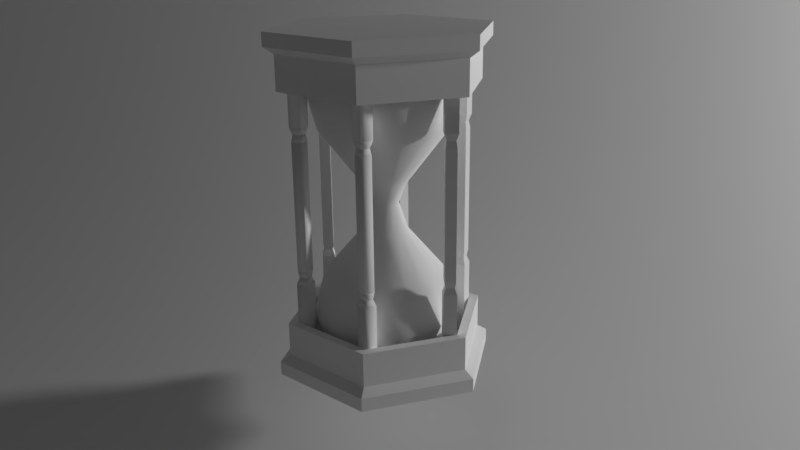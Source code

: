 # Source: hourglass.blend  (saved by Blender 2.79.0; exported with 4.5.12 LTS)
import bpy
from mathutils import Matrix  # noqa: F401  (used for matrix-valued properties, if any)

bpy.ops.wm.read_factory_settings(use_empty=True)
scene = bpy.context.scene
scene.name = 'Scene'

# ---- collections
col_collection_1 = bpy.data.collections.new('Collection 1'); scene.collection.children.link(col_collection_1)

# ---- materials (node trees are filled in below, after node groups)
mat_plc_cs_hourglass_body = bpy.data.materials.new('plc_cs_hourglass_body')
mat_plc_cs_hourglass_body.alpha_threshold = 0.0
mat_plc_cs_hourglass_body.use_transparent_shadow = False
mat_plc_cs_hourglass_body.diffuse_color = (1.0, 1.0, 1.0, 1.0)
mat_plc_cs_hourglass_body.specular_color = (0.7874, 0.7874, 0.7874)
mat_plc_cs_hourglass_body.roughness = 0.5
mat_plc_cs_hourglass_body.specular_intensity = 0.0
mat_plc_cs_hourglass_glass = bpy.data.materials.new('plc_cs_hourglass_glass')
mat_plc_cs_hourglass_glass.alpha_threshold = 0.0
mat_plc_cs_hourglass_glass.use_transparent_shadow = False
mat_plc_cs_hourglass_glass.diffuse_color = (1.0, 1.0, 1.0, 1.0)
mat_plc_cs_hourglass_glass.roughness = 0.5
mat_plc_cs_hourglass_glass.specular_intensity = 0.0
mat_plc_cs_hourglass_post = bpy.data.materials.new('plc_cs_hourglass_post')
mat_plc_cs_hourglass_post.alpha_threshold = 0.0
mat_plc_cs_hourglass_post.use_transparent_shadow = False
mat_plc_cs_hourglass_post.diffuse_color = (1.0, 1.0, 1.0, 1.0)
mat_plc_cs_hourglass_post.roughness = 0.5
mat_plc_cs_hourglass_post.specular_intensity = 0.0
mat_plc_cs_hourglass_sand = bpy.data.materials.new('plc_cs_hourglass_sand')
mat_plc_cs_hourglass_sand.alpha_threshold = 0.0
mat_plc_cs_hourglass_sand.use_transparent_shadow = False
mat_plc_cs_hourglass_sand.diffuse_color = (1.0, 1.0, 1.0, 1.0)
mat_plc_cs_hourglass_sand.roughness = 0.5
mat_plc_cs_hourglass_sand.specular_intensity = 0.0

# ---- material node trees

# ---- world
world_world = bpy.data.worlds.new('World'); scene.world = world_world
world_world.color = (0.05088, 0.05088, 0.05088)
world_world.use_sun_shadow = False
world_world.sun_shadow_jitter_overblur = 0.0
world_world.cycles.sampling_method = 'MANUAL'

# ---- cameras
cam_camera = bpy.data.cameras.new('Camera')
cam_camera.clip_end = 100.0
cam_camera.lens = 35.0
cam_camera.sensor_width = 32.0
cam_camera.sensor_height = 18.0
cam_camera.ortho_scale = 7.314
cam_camera.dof.focus_distance = 0.0
cam_camera.dof.aperture_fstop = 128.0

# ---- lights
light_lamp = bpy.data.lights.new('Lamp', 'POINT')
light_lamp.transmission_factor = 0.0
light_lamp.cutoff_distance = 30.0
light_lamp.energy = 100.0
light_lamp.shadow_buffer_clip_start = 1.001
light_lamp.shadow_soft_size = 0.1
light_lamp.shadow_maximum_resolution = 0.006
light_lamp.use_absolute_resolution = True

# ---- meshes
me_cylinder = bpy.data.meshes.new('Cylinder')
me_cylinder.from_pydata([(-0.7747, 1.0, -1.0), (-0.7747, 1.0, 1.0), (-0.5797, 0.9808, -1.0), (-0.5797, 0.9808, 1.0), (-0.3921, 0.9239, -1.0), (-0.3921, 0.9239, 1.0), (-0.2192, 0.8315, -1.0), (-0.2192, 0.8315, 1.0), (-0.06764, 0.7071, -1.0), (-0.06764, 0.7071, 1.0), (0.05673, 0.5556, -1.0), (0.05673, 0.5556, 1.0), (0.1491, 0.3827, -1.0), (0.1491, 0.3827, 1.0), (0.206, 0.1951, -1.0), (0.206, 0.1951, 1.0), (0.2253, 3.65e-08, -1.0), (0.2253, 3.65e-08, 1.0), (0.206, -0.1951, -1.0), (0.206, -0.1951, 1.0), (0.1491, -0.3827, -1.0), (0.1491, -0.3827, 1.0), (-1.33, 0.8315, -1.0), (-1.33, 0.8315, 1.0), (-1.157, 0.9239, -1.0), (-1.157, 0.9239, 1.0), (-0.9698, 0.9808, -1.0), (-0.9698, 0.9808, 1.0)], [], [(0, 1, 3, 2), (2, 3, 5, 4), (4, 5, 7, 6), (6, 7, 9, 8), (8, 9, 11, 10), (10, 11, 13, 12), (12, 13, 15, 14), (14, 15, 17, 16), (16, 17, 19, 18), (18, 19, 21, 20), (22, 23, 25, 24), (24, 25, 27, 26), (26, 27, 1, 0)])
me_cylinder.polygons.foreach_set('use_smooth', [True] * 13)
me_cylinder.use_remesh_preserve_volume = False
me_cylinder.use_remesh_preserve_attributes = False
me_cylinder.use_mirror_vertex_groups = False
me_cylinder.update()
me_hourglass_sand = bpy.data.meshes.new('hourglass_sand')
me_hourglass_sand.from_pydata([(2.235e-08, 0.08661, 0.1182), (0.03328, 0.09143, 0.085), (2.235e-08, 0.0973, 0.085), (0.02962, 0.08139, 0.1182), (0.06254, 0.07453, 0.085), (0.07501, 0.04331, 0.1182), (0.08426, 0.04865, 0.085), (0.09582, 0.0169, 0.085), (0.0853, -0.01504, 0.1182), (0.09582, -0.0169, 0.085), (-0.05567, 0.06635, 0.1182), (-0.03328, 0.09143, 0.085), (-0.06254, 0.07453, 0.085), (-0.02962, 0.08139, 0.1182), (1.935e-08, -1.303e-08, 0.24), (-0.007257, 0.00419, 0.25), (-0.005386, 0.006419, 0.25), (-0.02245, 0.06169, 0.3391), (1.77e-08, 0.02622, 0.28), (-0.008967, 0.02464, 0.28), (-0.0422, 0.05029, 0.3391), (-0.01685, 0.02008, 0.28), (-0.05685, 0.03282, 0.3391), (-0.0227, 0.01311, 0.28), (-0.06465, 0.0114, 0.3391), (-0.02582, 0.004552, 0.28), (-0.06465, -0.0114, 0.3391), (-0.02582, -0.004552, 0.28), (-0.05685, -0.03282, 0.3391), (-0.0227, -0.01311, 0.28), (-0.0422, -0.05029, 0.3391), (-0.01685, -0.02008, 0.28), (-0.008967, -0.02464, 0.28), (2.608e-08, -0.06565, 0.3391), (2.235e-08, -0.02622, 0.28), (0.008967, -0.02464, 0.28), (0.01685, -0.02008, 0.28), (0.02245, -0.06169, 0.3391), (0.05685, -0.03282, 0.3391), (0.0227, -0.01311, 0.28), (0.06465, -0.0114, 0.3391), (0.02582, -0.004552, 0.28), (0.06465, 0.0114, 0.3391), (0.02582, 0.004552, 0.28), (0.0227, 0.01311, 0.28), (0.0422, 0.05029, 0.3391), (0.01685, 0.02008, 0.28), (0.02245, 0.06169, 0.3391), (0.008967, 0.02464, 0.28), (1.863e-08, 0.06565, 0.3391), (-0.02297, 0.02737, 0.3312), (2.064e-08, -3.28e-08, 0.3137), (-0.01222, 0.03357, 0.3312), (-0.06154, 0.01085, 0.3399), (-0.06154, -0.01085, 0.3399), (0.06154, 0.01085, 0.3399), (0.06154, -0.01085, 0.3399), (-0.02297, -0.02737, 0.3312), (-0.01222, -0.03357, 0.3312), (0.04017, -0.04787, 0.3399), (0.02137, -0.05872, 0.3399), (0.02137, 0.05872, 0.3399), (0.04017, 0.04787, 0.3399), (0.002866, 0.007874, 0.25), (1.863e-08, 0.00838, 0.25), (0.005386, 0.006419, 0.25), (0.007257, 0.00419, 0.25), (0.008252, 0.001455, 0.25), (0.008252, -0.001455, 0.25), (0.007257, -0.00419, 0.25), (0.005386, -0.006419, 0.25), (0.002866, -0.007874, 0.25), (1.956e-08, -0.00838, 0.25), (-0.002866, -0.007874, 0.25), (-0.005386, -0.006419, 0.25), (-0.007257, -0.00419, 0.25), (-0.008252, -0.001455, 0.25), (-0.008252, 0.001455, 0.25), (-0.002866, 0.007874, 0.25), (-0.02866, 0.07874, 0.03), (1.863e-08, 0.0838, 0.03), (-0.05386, 0.06419, 0.03), (-0.08426, 0.04865, 0.085), (-0.07257, 0.0419, 0.03), (-0.09582, 0.0169, 0.085), (-0.08252, 0.01455, 0.03), (-0.09582, -0.0169, 0.085), (-0.08252, -0.01455, 0.03), (-0.08426, -0.04865, 0.085), (-0.07257, -0.0419, 0.03), (-0.06254, -0.07453, 0.085), (-0.05386, -0.06419, 0.03), (-0.03328, -0.09143, 0.085), (-0.02866, -0.07874, 0.03), (2.98e-08, -0.0973, 0.085), (3.353e-08, -0.0838, 0.03), (0.03328, -0.09143, 0.085), (0.02866, -0.07874, 0.03), (0.06254, -0.07453, 0.085), (0.05386, -0.06419, 0.03), (0.08426, -0.04865, 0.085), (0.07257, -0.0419, 0.03), (0.08252, -0.01455, 0.03), (0.08252, 0.01455, 0.03), (0.07257, 0.0419, 0.03), (0.05386, 0.06419, 0.03), (0.02866, 0.07874, 0.03), (0.05567, -0.06635, 0.1182), (0.02962, -0.08139, 0.1182), (3.353e-08, -0.08661, 0.1182), (-0.02962, -0.08139, 0.1182), (-0.05567, -0.06635, 0.1182), (-0.07501, -0.04331, 0.1182), (-0.0853, -0.01504, 0.1182), (-0.0853, 0.01504, 0.1182), (2.328e-08, 0.03573, 0.3312), (-0.03094, 0.01786, 0.3312), (-0.03519, -0.006204, 0.3312), (-0.03094, -0.01786, 0.3312), (-0.05411, 0.03124, 0.3399), (0.03519, 0.006204, 0.3312), (0.03094, 0.01786, 0.3312), (0.05411, -0.03124, 0.3399), (2.608e-08, -0.03573, 0.3312), (0.02297, -0.02737, 0.3312), (0.03094, -0.01786, 0.3312), (2.794e-08, -0.06249, 0.3399), (0.01222, 0.03357, 0.3312), (0.05685, 0.03282, 0.3391), (0.05411, 0.03124, 0.3399), (0.02297, 0.02737, 0.3312), (1.863e-08, 0.06249, 0.3399), (0.01222, -0.03357, 0.3312), (0.0422, -0.05029, 0.3391), (-0.05411, -0.03124, 0.3399), (-0.02137, -0.05872, 0.3399), (-0.02245, -0.06169, 0.3391), (0.03519, -0.006204, 0.3312), (-0.03519, 0.006204, 0.3312), (-0.04017, 0.04787, 0.3399), (-0.04017, -0.04787, 0.3399), (-0.02137, 0.05872, 0.3399), (-0.01392, 0.01709, 0.1382), (-0.01875, 0.01133, 0.1382), (3.068e-08, 0.0006757, 0.1482), (-0.01481, 0.04103, 0.1282), (2.794e-08, 0.04364, 0.1282), (0.01392, -0.01608, 0.1382), (0.01875, -0.01032, 0.1382), (0.01875, 0.01133, 0.1382), (0.01392, 0.01709, 0.1382), (-0.02132, -0.003253, 0.1382), (-0.01875, -0.01032, 0.1382), (-0.007406, 0.02085, 0.1382), (3.166e-08, -0.04297, 0.1282), (0.01481, -0.04036, 0.1282), (0.007406, -0.01984, 0.1382), (2.887e-08, 0.02216, 0.1382), (0.007406, 0.02085, 0.1382), (0.02132, -0.003253, 0.1382), (0.02132, 0.004267, 0.1382), (0.04265, -0.007182, 0.1282), (0.0853, 0.01504, 0.1182), (0.04265, 0.007858, 0.1282), (3.073e-08, -0.02115, 0.1382), (-0.007406, -0.01984, 0.1382), (-0.02132, 0.004267, 0.1382), (-0.01392, -0.01608, 0.1382), (-0.07501, 0.04331, 0.1182), (-0.04265, 0.007858, 0.1282), (-0.0375, 0.02199, 0.1282), (-0.01481, -0.04036, 0.1282), (-0.02784, -0.03284, 0.1282), (-0.0375, -0.02132, 0.1282), (-0.04265, -0.007182, 0.1282), (0.02784, 0.03351, 0.1282), (0.05567, 0.06635, 0.1182), (0.0375, -0.02132, 0.1282), (0.07501, -0.04331, 0.1182), (0.01481, 0.04103, 0.1282), (-0.02784, 0.03351, 0.1282), (0.0375, 0.02199, 0.1282), (0.02784, -0.03284, 0.1282)], [], [(106, 80, 2, 1), (175, 176, 3, 179), (181, 5, 176, 175), (7, 103, 104, 6), (102, 103, 7, 9), (79, 81, 12, 11), (2, 80, 79, 11), (14, 15, 16), (18, 64, 78, 19), (21, 23, 22, 20), (16, 15, 23, 21), (15, 77, 25, 23), (25, 77, 76, 27), (76, 75, 29, 27), (30, 31, 32, 136), (31, 74, 73, 32), (73, 72, 34, 32), (37, 35, 36, 133), (71, 70, 36, 35), (41, 43, 42, 40), (39, 69, 68, 41), (68, 67, 43, 41), (44, 46, 45, 128), (66, 65, 46, 44), (65, 63, 48, 46), (18, 19, 17, 49), (50, 51, 52), (117, 54, 134, 118), (130, 121, 129, 62), (57, 58, 51), (124, 59, 122, 125), (127, 61, 131, 115), (48, 18, 49, 47), (63, 64, 18, 48), (46, 48, 47, 45), (42, 43, 44, 128), (67, 66, 44, 43), (70, 69, 39, 36), (36, 39, 38, 133), (155, 108, 107, 182), (33, 34, 35, 37), (72, 71, 35, 34), (32, 34, 33, 136), (29, 31, 30, 28), (75, 74, 31, 29), (27, 29, 28, 26), (25, 27, 26, 24), (23, 25, 24, 22), (19, 21, 20, 17), (78, 16, 21, 19), (11, 12, 10, 13), (180, 145, 13, 10), (10, 12, 82, 168), (151, 166, 169, 174), (152, 151, 174, 173), (167, 152, 173, 172), (172, 171, 165, 167), (171, 154, 164, 165), (155, 156, 164, 154), (156, 155, 182, 147), (148, 177, 161, 159), (163, 160, 159, 161), (160, 163, 181, 149), (104, 105, 4, 6), (5, 6, 4, 176), (4, 1, 3, 176), (153, 157, 146, 145), (101, 102, 9, 100), (99, 101, 100, 98), (97, 99, 98, 96), (95, 97, 96, 94), (93, 95, 94, 92), (91, 93, 92, 90), (89, 91, 90, 88), (87, 89, 88, 86), (85, 87, 86, 84), (83, 85, 84, 82), (170, 180, 10, 168), (115, 52, 51), (50, 116, 51), (117, 118, 51), (117, 138, 53, 54), (120, 121, 51), (39, 41, 40, 38), (123, 51, 58), (118, 57, 51), (124, 125, 51), (124, 132, 60, 59), (127, 115, 51), (61, 62, 45, 47), (127, 130, 62, 61), (52, 115, 131, 141), (60, 126, 33, 37), (137, 125, 122, 56), (58, 57, 140, 135), (132, 123, 126, 60), (56, 122, 38, 40), (55, 56, 40, 42), (24, 53, 119, 22), (118, 134, 140, 57), (53, 138, 116, 119), (141, 139, 50, 52), (62, 129, 128, 45), (59, 60, 37, 133), (58, 135, 126, 123), (121, 120, 55, 129), (26, 54, 53, 24), (50, 139, 119, 116), (51, 138, 117), (51, 137, 120), (51, 132, 124), (51, 130, 127), (51, 116, 138), (51, 125, 137), (51, 123, 132), (51, 121, 130), (131, 61, 47, 49), (122, 59, 133, 38), (134, 28, 30, 140), (135, 136, 33, 126), (129, 55, 42, 128), (54, 26, 28, 134), (139, 20, 22, 119), (131, 49, 17, 141), (140, 30, 136, 135), (141, 17, 20, 139), (142, 143, 144), (2, 11, 13, 0), (147, 148, 144), (149, 150, 144), (151, 152, 144), (153, 142, 144), (94, 96, 108, 109), (156, 147, 144), (157, 144, 158), (148, 159, 144), (160, 149, 144), (150, 158, 144), (8, 9, 7, 162), (164, 144, 165), (166, 151, 144), (152, 167, 144), (165, 144, 167), (143, 166, 144), (82, 84, 114, 168), (90, 92, 110, 111), (88, 90, 111, 112), (84, 86, 113, 114), (92, 94, 109, 110), (162, 163, 161, 8), (150, 175, 179, 158), (7, 6, 5, 162), (100, 9, 8, 178), (1, 2, 0, 3), (96, 98, 107, 108), (108, 155, 154, 109), (142, 153, 145, 180), (86, 88, 112, 113), (149, 181, 175, 150), (107, 98, 100, 178), (145, 146, 0, 13), (143, 142, 180, 170), (144, 157, 153), (144, 164, 156), (144, 159, 160), (169, 170, 168, 114), (111, 110, 171, 172), (172, 173, 112, 111), (174, 169, 114, 113), (110, 109, 154, 171), (158, 179, 146, 157), (163, 162, 5, 181), (177, 178, 8, 161), (179, 3, 0, 146), (147, 182, 177, 148), (81, 83, 82, 12), (173, 174, 113, 112), (105, 106, 1, 4), (182, 107, 178, 177), (166, 143, 170, 169), (16, 78, 14), (14, 70, 71), (65, 66, 14), (74, 75, 14), (64, 14, 78), (71, 72, 14), (14, 69, 70), (68, 69, 14), (14, 64, 63), (63, 65, 14), (66, 67, 14), (68, 14, 67), (77, 15, 14), (14, 72, 73), (73, 74, 14), (75, 76, 14), (77, 14, 76), (120, 137, 56, 55)])
me_hourglass_sand.polygons.foreach_set('use_smooth', [True] * 198)
me_hourglass_sand.polygons.foreach_set('material_index', [3, 3, 3, 3, 3, 3, 3, 3, 3, 3, 3, 3, 3, 3, 3, 3, 3, 3, 3, 3, 3, 3, 3, 3, 3, 3, 3, 3, 3, 3, 3, 3, 3, 3, 3, 3, 3, 3, 3, 3, 3, 3, 3, 3, 3, 3, 3, 3, 3, 3, 3, 3, 3, 3, 3, 3, 3, 3, 3, 3, 3, 3, 3, 3, 3, 3, 3, 3, 3, 3, 3, 3, 3, 3, 3, 3, 3, 3, 3, 3, 3, 3, 3, 3, 3, 3, 3, 3, 3, 3, 3, 3, 3, 3, 3, 3, 3, 3, 3, 3, 3, 3, 3, 3, 3, 3, 3, 3, 3, 3, 3, 3, 3, 3, 3, 3, 3, 3, 3, 3, 3, 3, 3, 3, 3, 3, 3, 3, 3, 3, 3, 3, 3, 3, 3, 3, 3, 3, 3, 3, 3, 3, 3, 3, 3, 3, 3, 3, 3, 3, 3, 3, 3, 3, 3, 3, 3, 3, 3, 3, 3, 3, 3, 3, 3, 3, 3, 3, 3, 3, 3, 3, 3, 3, 3, 3, 3, 3, 3, 3, 3, 3, 3, 3, 3, 3, 3, 3, 3, 3, 3, 3, 3, 3, 3, 3, 3, 3])
_k = set([(0, 3), (0, 13), (3, 176), (5, 162), (5, 176), (8, 162), (8, 178), (10, 13), (10, 168), (17, 20), (17, 49), (20, 22), (22, 24), (24, 26), (26, 28), (28, 30), (30, 136), (33, 37), (33, 136), (37, 133), (38, 40), (38, 133), (40, 42), (42, 128), (45, 47), (45, 128), (47, 49), (107, 108), (107, 178), (108, 109), (109, 110), (110, 111), (111, 112), (112, 113), (113, 114), (114, 168)])
me_hourglass_sand.attributes.new('sharp_edge', 'BOOLEAN', 'EDGE').data.foreach_set('value', [ (min(e.vertices), max(e.vertices)) in _k for e in me_hourglass_sand.edges])
_uv = me_hourglass_sand.uv_layers.new(name='UVMap')
_uv.uv.foreach_set('vector', [0.5376, 0.4748, 0.5688, 0.4748, 0.5688, 0.5317, 0.5376, 0.5317, 0.7002, 0.5719, 0.7285, 0.5377, 0.7482, 0.5611, 0.7099, 0.5834, 0.6872, 0.5644, 0.702, 0.5225, 0.7285, 0.5377, 0.7002, 0.5719, 0.4458, 0.5317, 0.4455, 0.4748, 0.476, 0.4748, 0.4764, 0.5317, 0.415, 0.4748, 0.4455, 0.4748, 0.4458, 0.5317, 0.4151, 0.5317, 0.04148, 0.4748, 0.07355, 0.4748, 0.07306, 0.5317, 0.04148, 0.5317, 0.008726, 0.5317, 0.008726, 0.4748, 0.04148, 0.4748, 0.04148, 0.5317, 0.8752, 0.128, 0.8798, 0.1398, 0.8772, 0.1407, 0.8683, 0.1744, 0.8716, 0.1407, 0.8744, 0.141, 0.8773, 0.1745, 0.8861, 0.1728, 0.8945, 0.1695, 0.9269, 0.2321, 0.9059, 0.2405, 0.8772, 0.1407, 0.8798, 0.1398, 0.8945, 0.1695, 0.8861, 0.1728, 0.8798, 0.1398, 0.8822, 0.1385, 0.9021, 0.1646, 0.8945, 0.1695, 0.9021, 0.1646, 0.8822, 0.1385, 0.8842, 0.1368, 0.9087, 0.1583, 0.8842, 0.1368, 0.8858, 0.1346, 0.9139, 0.1509, 0.9087, 0.1583, 0.9846, 0.1648, 0.9176, 0.1427, 0.9196, 0.1339, 0.9897, 0.1426, 0.9176, 0.1427, 0.8869, 0.1322, 0.8875, 0.1297, 0.9196, 0.1339, 0.8875, 0.1297, 0.8876, 0.1271, 0.9198, 0.1248, 0.9196, 0.1339, 0.9865, 0.09733, 0.9183, 0.1159, 0.915, 0.1075, 0.9784, 0.07601, 0.8871, 0.1245, 0.8861, 0.1221, 0.915, 0.1075, 0.9183, 0.1159, 0.904, 0.0932, 0.8966, 0.08792, 0.9323, 0.02664, 0.9508, 0.03998, 0.9102, 0.09978, 0.8847, 0.1199, 0.8828, 0.1181, 0.904, 0.0932, 0.8828, 0.1181, 0.8805, 0.1166, 0.8966, 0.08792, 0.904, 0.0932, 0.8883, 0.08416, 0.8795, 0.08205, 0.8894, 0.0118, 0.9116, 0.01715, 0.878, 0.1157, 0.8753, 0.1152, 0.8795, 0.08205, 0.8883, 0.08416, 0.8753, 0.1152, 0.8725, 0.1154, 0.8704, 0.08166, 0.8795, 0.08205, 0.8683, 0.1744, 0.8773, 0.1745, 0.8837, 0.2447, 0.8611, 0.2445, 0.6669, 0.4159, 0.6361, 0.3981, 0.6711, 0.4043, 0.6361, 0.4337, 0.6362, 0.462, 0.6143, 0.4582, 0.624, 0.4316, 0.659, 0.3709, 0.6483, 0.3647, 0.658, 0.3381, 0.6772, 0.3492, 0.6133, 0.4254, 0.6053, 0.4159, 0.6361, 0.3981, 0.6053, 0.3803, 0.5808, 0.3662, 0.5951, 0.3492, 0.6133, 0.3709, 0.6669, 0.3803, 0.6914, 0.3662, 0.699, 0.387, 0.6711, 0.3919, 0.8704, 0.08166, 0.8614, 0.08301, 0.8442, 0.01419, 0.8667, 0.01081, 0.8725, 0.1154, 0.8697, 0.116, 0.8614, 0.08301, 0.8704, 0.08166, 0.8795, 0.08205, 0.8704, 0.08166, 0.8667, 0.01081, 0.8894, 0.0118, 0.9323, 0.02664, 0.8966, 0.08792, 0.8883, 0.08416, 0.9116, 0.01715, 0.8805, 0.1166, 0.878, 0.1157, 0.8883, 0.08416, 0.8966, 0.08792, 0.8861, 0.1221, 0.8847, 0.1199, 0.9102, 0.09978, 0.915, 0.1075, 0.915, 0.1075, 0.9102, 0.09978, 0.9664, 0.05664, 0.9784, 0.07601, 0.63, 0.5975, 0.586, 0.5899, 0.5963, 0.5614, 0.6351, 0.5834, 0.9903, 0.1198, 0.9198, 0.1248, 0.9183, 0.1159, 0.9865, 0.09733, 0.8876, 0.1271, 0.8871, 0.1245, 0.9183, 0.1159, 0.9198, 0.1248, 0.9196, 0.1339, 0.9198, 0.1248, 0.9903, 0.1198, 0.9897, 0.1426, 0.9139, 0.1509, 0.9176, 0.1427, 0.9846, 0.1648, 0.9754, 0.1856, 0.8858, 0.1346, 0.8869, 0.1322, 0.9176, 0.1427, 0.9139, 0.1509, 0.9087, 0.1583, 0.9139, 0.1509, 0.9754, 0.1856, 0.9623, 0.2042, 0.9021, 0.1646, 0.9087, 0.1583, 0.9623, 0.2042, 0.946, 0.2199, 0.8945, 0.1695, 0.9021, 0.1646, 0.946, 0.2199, 0.9269, 0.2321, 0.8773, 0.1745, 0.8861, 0.1728, 0.9059, 0.2405, 0.8837, 0.2447, 0.8744, 0.141, 0.8772, 0.1407, 0.8861, 0.1728, 0.8773, 0.1745, 0.04148, 0.5317, 0.07306, 0.5317, 0.0738, 0.567, 0.04148, 0.567, 0.7098, 0.6267, 0.715, 0.6126, 0.7586, 0.6206, 0.748, 0.6493, 0.0738, 0.567, 0.07306, 0.5317, 0.1046, 0.5317, 0.1049, 0.567, 0.6726, 0.6252, 0.6796, 0.624, 0.6871, 0.6456, 0.6723, 0.6481, 0.6657, 0.624, 0.6726, 0.6252, 0.6723, 0.6481, 0.6576, 0.6455, 0.6596, 0.6205, 0.6657, 0.624, 0.6576, 0.6455, 0.6446, 0.6379, 0.6446, 0.6379, 0.6351, 0.6265, 0.655, 0.6151, 0.6596, 0.6205, 0.6351, 0.6265, 0.63, 0.6124, 0.6526, 0.6085, 0.655, 0.6151, 0.63, 0.5975, 0.6526, 0.6014, 0.6526, 0.6085, 0.63, 0.6124, 0.6526, 0.6014, 0.63, 0.5975, 0.6351, 0.5834, 0.6551, 0.5948, 0.6596, 0.5894, 0.6447, 0.572, 0.6577, 0.5645, 0.6657, 0.5859, 0.6724, 0.5618, 0.6727, 0.5847, 0.6657, 0.5859, 0.6577, 0.5645, 0.6727, 0.5847, 0.6724, 0.5618, 0.6872, 0.5644, 0.6796, 0.5859, 0.476, 0.4748, 0.5067, 0.4748, 0.5067, 0.5317, 0.4764, 0.5317, 0.4766, 0.567, 0.4764, 0.5317, 0.5067, 0.5317, 0.5067, 0.567, 0.5067, 0.5317, 0.5376, 0.5317, 0.5376, 0.567, 0.5067, 0.567, 0.6926, 0.6085, 0.6925, 0.6015, 0.715, 0.5976, 0.715, 0.6126, 0.3846, 0.4748, 0.415, 0.4748, 0.4151, 0.5317, 0.3842, 0.5317, 0.3535, 0.4748, 0.3846, 0.4748, 0.3842, 0.5317, 0.3532, 0.5317, 0.3224, 0.4748, 0.3535, 0.4748, 0.3532, 0.5317, 0.3221, 0.5317, 0.291, 0.4748, 0.3224, 0.4748, 0.3221, 0.5317, 0.2911, 0.5317, 0.2599, 0.4748, 0.291, 0.4748, 0.2911, 0.5317, 0.2602, 0.5317, 0.2294, 0.4748, 0.2599, 0.4748, 0.2602, 0.5317, 0.2294, 0.5317, 0.198, 0.4748, 0.2294, 0.4748, 0.2294, 0.5317, 0.1983, 0.5317, 0.1676, 0.4748, 0.198, 0.4748, 0.1983, 0.5317, 0.167, 0.5317, 0.1359, 0.4748, 0.1676, 0.4748, 0.167, 0.5317, 0.1361, 0.5317, 0.1053, 0.4748, 0.1359, 0.4748, 0.1361, 0.5317, 0.1046, 0.5317, 0.7001, 0.6382, 0.7098, 0.6267, 0.748, 0.6493, 0.7282, 0.6726, 0.6711, 0.3919, 0.6711, 0.4043, 0.6361, 0.3981, 0.6669, 0.4159, 0.659, 0.4254, 0.6361, 0.3981, 0.6361, 0.4337, 0.624, 0.4316, 0.6361, 0.3981, 0.6361, 0.4337, 0.6483, 0.4315, 0.658, 0.4581, 0.6362, 0.462, 0.6361, 0.3626, 0.6483, 0.3647, 0.6361, 0.3981, 0.9102, 0.09978, 0.904, 0.0932, 0.9508, 0.03998, 0.9664, 0.05664, 0.6011, 0.4043, 0.6361, 0.3981, 0.6053, 0.4159, 0.624, 0.4316, 0.6133, 0.4254, 0.6361, 0.3981, 0.6053, 0.3803, 0.6133, 0.3709, 0.6361, 0.3981, 0.6053, 0.3803, 0.6011, 0.392, 0.5732, 0.387, 0.5808, 0.3662, 0.6669, 0.3803, 0.6711, 0.3919, 0.6361, 0.3981, 0.6914, 0.3662, 0.6772, 0.3492, 0.6793, 0.3467, 0.6943, 0.3645, 0.6669, 0.3803, 0.659, 0.3709, 0.6772, 0.3492, 0.6914, 0.3662, 0.6711, 0.4043, 0.6711, 0.3919, 0.699, 0.387, 0.699, 0.4092, 0.5732, 0.387, 0.5732, 0.4092, 0.5699, 0.4098, 0.5699, 0.3864, 0.6239, 0.3647, 0.6133, 0.3709, 0.5951, 0.3492, 0.6143, 0.3381, 0.6053, 0.4159, 0.6133, 0.4254, 0.5951, 0.4471, 0.5808, 0.4301, 0.6011, 0.392, 0.6011, 0.4043, 0.5732, 0.4092, 0.5732, 0.387, 0.6143, 0.3381, 0.5951, 0.3492, 0.5929, 0.3466, 0.6132, 0.3349, 0.6362, 0.3342, 0.6143, 0.3381, 0.6132, 0.3349, 0.6362, 0.3309, 0.6592, 0.4613, 0.658, 0.4581, 0.6772, 0.447, 0.6794, 0.4496, 0.624, 0.4316, 0.6143, 0.4582, 0.5951, 0.4471, 0.6133, 0.4254, 0.658, 0.4581, 0.6483, 0.4315, 0.659, 0.4254, 0.6772, 0.447, 0.699, 0.4092, 0.6914, 0.43, 0.6669, 0.4159, 0.6711, 0.4043, 0.6772, 0.3492, 0.658, 0.3381, 0.6592, 0.335, 0.6793, 0.3467, 0.5808, 0.3662, 0.5732, 0.387, 0.5699, 0.3864, 0.5779, 0.3645, 0.6053, 0.4159, 0.5808, 0.4301, 0.5732, 0.4092, 0.6011, 0.4043, 0.6483, 0.3647, 0.6361, 0.3626, 0.6362, 0.3342, 0.658, 0.3381, 0.6362, 0.4653, 0.6362, 0.462, 0.658, 0.4581, 0.6592, 0.4613, 0.6669, 0.4159, 0.6914, 0.43, 0.6772, 0.447, 0.659, 0.4254, 0.6361, 0.3981, 0.6483, 0.4315, 0.6361, 0.4337, 0.6361, 0.3981, 0.6239, 0.3647, 0.6361, 0.3626, 0.6361, 0.3981, 0.6011, 0.392, 0.6053, 0.3803, 0.6361, 0.3981, 0.659, 0.3709, 0.6669, 0.3803, 0.6361, 0.3981, 0.659, 0.4254, 0.6483, 0.4315, 0.6361, 0.3981, 0.6133, 0.3709, 0.6239, 0.3647, 0.6361, 0.3981, 0.6011, 0.4043, 0.6011, 0.392, 0.6361, 0.3981, 0.6483, 0.3647, 0.659, 0.3709, 0.699, 0.387, 0.6914, 0.3662, 0.6943, 0.3645, 0.7023, 0.3865, 0.5951, 0.3492, 0.5808, 0.3662, 0.5779, 0.3645, 0.5929, 0.3466, 0.6143, 0.4582, 0.6132, 0.4613, 0.5929, 0.4497, 0.5951, 0.4471, 0.5808, 0.4301, 0.5779, 0.4318, 0.5699, 0.4098, 0.5732, 0.4092, 0.658, 0.3381, 0.6362, 0.3342, 0.6362, 0.3309, 0.6592, 0.335, 0.6362, 0.462, 0.6362, 0.4653, 0.6132, 0.4613, 0.6143, 0.4582, 0.6914, 0.43, 0.6943, 0.4317, 0.6794, 0.4496, 0.6772, 0.447, 0.699, 0.387, 0.7023, 0.3865, 0.7023, 0.4098, 0.699, 0.4092, 0.5951, 0.4471, 0.5929, 0.4497, 0.5779, 0.4318, 0.5808, 0.4301, 0.699, 0.4092, 0.7023, 0.4098, 0.6943, 0.4317, 0.6914, 0.43, 0.6902, 0.6151, 0.6857, 0.6205, 0.6728, 0.6049, 0.008726, 0.5317, 0.04148, 0.5317, 0.04148, 0.567, 0.008726, 0.567, 0.6551, 0.5948, 0.6596, 0.5894, 0.6728, 0.6049, 0.6796, 0.5859, 0.6857, 0.5895, 0.6728, 0.6049, 0.6726, 0.6252, 0.6657, 0.624, 0.6728, 0.6049, 0.6926, 0.6085, 0.6902, 0.6151, 0.6728, 0.6049, 0.2911, 0.5317, 0.3221, 0.5317, 0.3219, 0.567, 0.2911, 0.567, 0.6526, 0.6014, 0.6551, 0.5948, 0.6728, 0.6049, 0.6925, 0.6015, 0.6728, 0.6049, 0.6902, 0.5949, 0.6596, 0.5894, 0.6657, 0.5859, 0.6728, 0.6049, 0.6727, 0.5847, 0.6796, 0.5859, 0.6728, 0.6049, 0.6857, 0.5895, 0.6902, 0.5949, 0.6728, 0.6049, 0.4155, 0.567, 0.4151, 0.5317, 0.4458, 0.5317, 0.446, 0.567, 0.6526, 0.6085, 0.6728, 0.6049, 0.655, 0.6151, 0.6796, 0.624, 0.6726, 0.6252, 0.6728, 0.6049, 0.6657, 0.624, 0.6596, 0.6205, 0.6728, 0.6049, 0.655, 0.6151, 0.6728, 0.6049, 0.6596, 0.6205, 0.6857, 0.6205, 0.6796, 0.624, 0.6728, 0.6049, 0.1046, 0.5317, 0.1361, 0.5317, 0.1364, 0.567, 0.1049, 0.567, 0.2294, 0.5317, 0.2602, 0.5317, 0.2603, 0.567, 0.2294, 0.567, 0.1983, 0.5317, 0.2294, 0.5317, 0.2294, 0.567, 0.1985, 0.567, 0.1361, 0.5317, 0.167, 0.5317, 0.1667, 0.567, 0.1364, 0.567, 0.2602, 0.5317, 0.2911, 0.5317, 0.2911, 0.567, 0.2603, 0.567, 0.6719, 0.5173, 0.6724, 0.5618, 0.6577, 0.5645, 0.642, 0.5227, 0.6857, 0.5895, 0.7002, 0.5719, 0.7099, 0.5834, 0.6902, 0.5949, 0.4458, 0.5317, 0.4764, 0.5317, 0.4766, 0.567, 0.446, 0.567, 0.3842, 0.5317, 0.4151, 0.5317, 0.4155, 0.567, 0.3844, 0.567, 0.5376, 0.5317, 0.5688, 0.5317, 0.5688, 0.567, 0.5376, 0.567, 0.3221, 0.5317, 0.3532, 0.5317, 0.3534, 0.567, 0.3219, 0.567, 0.586, 0.5899, 0.63, 0.5975, 0.63, 0.6124, 0.586, 0.6201, 0.6902, 0.6151, 0.6926, 0.6085, 0.715, 0.6126, 0.7098, 0.6267, 0.167, 0.5317, 0.1983, 0.5317, 0.1985, 0.567, 0.1667, 0.567, 0.6796, 0.5859, 0.6872, 0.5644, 0.7002, 0.5719, 0.6857, 0.5895, 0.3534, 0.567, 0.3532, 0.5317, 0.3842, 0.5317, 0.3844, 0.567, 0.715, 0.6126, 0.715, 0.5976, 0.7587, 0.5899, 0.7586, 0.6206, 0.6857, 0.6205, 0.6902, 0.6151, 0.7098, 0.6267, 0.7001, 0.6382, 0.6728, 0.6049, 0.6925, 0.6015, 0.6926, 0.6085, 0.6728, 0.6049, 0.6526, 0.6085, 0.6526, 0.6014, 0.6728, 0.6049, 0.6657, 0.5859, 0.6727, 0.5847, 0.6871, 0.6456, 0.7001, 0.6382, 0.7282, 0.6726, 0.7017, 0.6876, 0.6156, 0.6719, 0.5962, 0.6486, 0.6351, 0.6265, 0.6446, 0.6379, 0.6446, 0.6379, 0.6576, 0.6455, 0.6418, 0.6872, 0.6156, 0.6719, 0.6723, 0.6481, 0.6871, 0.6456, 0.7017, 0.6876, 0.6717, 0.6927, 0.5962, 0.6486, 0.586, 0.6201, 0.63, 0.6124, 0.6351, 0.6265, 0.6902, 0.5949, 0.7099, 0.5834, 0.715, 0.5976, 0.6925, 0.6015, 0.6724, 0.5618, 0.6719, 0.5173, 0.702, 0.5225, 0.6872, 0.5644, 0.6447, 0.572, 0.6157, 0.5381, 0.642, 0.5227, 0.6577, 0.5645, 0.7099, 0.5834, 0.7482, 0.5611, 0.7587, 0.5899, 0.715, 0.5976, 0.6551, 0.5948, 0.6351, 0.5834, 0.6447, 0.572, 0.6596, 0.5894, 0.07355, 0.4748, 0.1053, 0.4748, 0.1046, 0.5317, 0.07306, 0.5317, 0.6576, 0.6455, 0.6723, 0.6481, 0.6717, 0.6927, 0.6418, 0.6872, 0.5067, 0.4748, 0.5376, 0.4748, 0.5376, 0.5317, 0.5067, 0.5317, 0.6351, 0.5834, 0.5963, 0.5614, 0.6157, 0.5381, 0.6447, 0.572, 0.6796, 0.624, 0.6857, 0.6205, 0.7001, 0.6382, 0.6871, 0.6456, 0.8772, 0.1407, 0.8744, 0.141, 0.8752, 0.128, 0.8752, 0.128, 0.8861, 0.1221, 0.8871, 0.1245, 0.8753, 0.1152, 0.878, 0.1157, 0.8752, 0.128, 0.8869, 0.1322, 0.8858, 0.1346, 0.8752, 0.128, 0.8716, 0.1407, 0.8752, 0.128, 0.8744, 0.141, 0.8871, 0.1245, 0.8876, 0.1271, 0.8752, 0.128, 0.8752, 0.128, 0.8847, 0.1199, 0.8861, 0.1221, 0.8828, 0.1181, 0.8847, 0.1199, 0.8752, 0.128, 0.8752, 0.128, 0.8697, 0.116, 0.8725, 0.1154, 0.8725, 0.1154, 0.8753, 0.1152, 0.8752, 0.128, 0.878, 0.1157, 0.8805, 0.1166, 0.8752, 0.128, 0.8828, 0.1181, 0.8752, 0.128, 0.8805, 0.1166, 0.8822, 0.1385, 0.8798, 0.1398, 0.8752, 0.128, 0.8752, 0.128, 0.8876, 0.1271, 0.8875, 0.1297, 0.8875, 0.1297, 0.8869, 0.1322, 0.8752, 0.128, 0.8858, 0.1346, 0.8842, 0.1368, 0.8752, 0.128, 0.8822, 0.1385, 0.8752, 0.128, 0.8842, 0.1368, 0.6361, 0.3626, 0.6239, 0.3647, 0.6143, 0.3381, 0.6362, 0.3342])
me_hourglass_sand.materials.append(mat_plc_cs_hourglass_body)
me_hourglass_sand.materials.append(mat_plc_cs_hourglass_glass)
me_hourglass_sand.materials.append(mat_plc_cs_hourglass_post)
me_hourglass_sand.materials.append(mat_plc_cs_hourglass_sand)
me_hourglass_sand.use_remesh_preserve_volume = False
me_hourglass_sand.use_remesh_preserve_attributes = False
me_hourglass_sand.use_mirror_vertex_groups = False
me_hourglass_sand.update()
me_hourglass_posts = bpy.data.meshes.new('hourglass_posts')
me_hourglass_posts.from_pydata([(-0.1346, 7.397e-09, 0.47), (-0.121, 0.01358, 0.37), (-0.1346, 7.397e-09, 0.37), (-0.121, 0.01358, 0.47), (-0.1074, 2.498e-07, 0.37), (-0.1074, 2.498e-07, 0.47), (-0.121, -0.01358, 0.37), (-0.121, -0.01358, 0.47), (-0.121, -0.009051, 0.15), (-0.1346, 7.402e-09, 0.14), (-0.121, -0.01358, 0.14), (-0.1119, 2.289e-07, 0.15), (-0.1074, 2.498e-07, 0.14), (-0.121, 0.009051, 0.15), (-0.121, 0.01358, 0.14), (-0.121, 0.01358, 0.03), (-0.1346, 7.402e-09, 0.03), (-0.1074, 2.498e-07, 0.03), (-0.121, -0.01358, 0.03), (-0.121, -0.01131, 0.16), (-0.1301, 6.735e-08, 0.15), (-0.1097, 2.393e-07, 0.16), (-0.1323, 3.738e-08, 0.16), (-0.121, -0.01131, 0.35), (-0.1097, 2.393e-07, 0.35), (-0.121, 0.01131, 0.35), (-0.121, 0.01131, 0.16), (-0.1323, 3.738e-08, 0.35), (-0.121, -0.009051, 0.36), (-0.1119, 2.289e-07, 0.36), (-0.121, 0.009051, 0.36), (-0.1301, 6.736e-08, 0.36), (-0.06729, -0.1165, 0.47), (-0.06729, -0.1165, 0.37), (-0.05371, -0.09303, 0.37), (-0.05371, -0.09303, 0.47), (-0.04874, -0.1116, 0.37), (-0.04874, -0.1116, 0.47), (-0.05266, -0.1093, 0.15), (-0.06729, -0.1165, 0.14), (-0.04874, -0.1116, 0.14), (-0.05597, -0.09695, 0.15), (-0.05371, -0.09303, 0.14), (-0.06729, -0.1165, 0.03), (-0.05371, -0.09303, 0.03), (-0.04874, -0.1116, 0.03), (-0.0507, -0.1104, 0.16), (-0.06503, -0.1126, 0.15), (-0.05484, -0.09499, 0.16), (-0.06616, -0.1146, 0.16), (-0.0507, -0.1104, 0.35), (-0.05484, -0.09499, 0.35), (-0.06616, -0.1146, 0.35), (-0.05266, -0.1093, 0.36), (-0.05597, -0.09695, 0.36), (-0.06503, -0.1126, 0.36), (-0.07226, -0.098, 0.37), (-0.07226, -0.098, 0.47), (-0.06834, -0.1003, 0.15), (-0.07226, -0.098, 0.14), (-0.07226, -0.098, 0.03), (-0.0703, -0.09913, 0.35), (-0.0703, -0.09913, 0.16), (-0.06834, -0.1003, 0.36), (0.06729, -0.1165, 0.47), (0.06729, -0.1165, 0.37), (0.05371, -0.09303, 0.37), (0.05371, -0.09303, 0.47), (0.07226, -0.098, 0.37), (0.07226, -0.098, 0.47), (0.06834, -0.1003, 0.15), (0.06729, -0.1165, 0.14), (0.07226, -0.098, 0.14), (0.05597, -0.09695, 0.15), (0.05371, -0.09303, 0.14), (0.06729, -0.1165, 0.03), (0.05371, -0.09303, 0.03), (0.07226, -0.098, 0.03), (0.0703, -0.09913, 0.16), (0.06503, -0.1126, 0.15), (0.05484, -0.09499, 0.16), (0.06616, -0.1146, 0.16), (0.0703, -0.09913, 0.35), (0.05484, -0.09499, 0.35), (0.06616, -0.1146, 0.35), (0.06834, -0.1003, 0.36), (0.05597, -0.09695, 0.36), (0.06503, -0.1126, 0.36), (0.04874, -0.1116, 0.37), (0.04874, -0.1116, 0.47), (0.05266, -0.1093, 0.15), (0.04874, -0.1116, 0.14), (0.04874, -0.1116, 0.03), (0.0507, -0.1104, 0.35), (0.0507, -0.1104, 0.16), (0.05266, -0.1093, 0.36), (0.1346, 3.645e-08, 0.47), (0.121, -0.01358, 0.37), (0.1346, 3.645e-08, 0.37), (0.121, -0.01358, 0.47), (0.1074, -2.148e-07, 0.37), (0.1074, -2.148e-07, 0.47), (0.121, 0.01358, 0.37), (0.121, 0.01358, 0.47), (0.121, 0.009051, 0.15), (0.1346, 3.645e-08, 0.14), (0.121, 0.01358, 0.14), (0.1119, -1.925e-07, 0.15), (0.1074, -2.148e-07, 0.14), (0.121, -0.009051, 0.15), (0.121, -0.01358, 0.14), (0.121, -0.01358, 0.03), (0.1346, 3.645e-08, 0.03), (0.1074, -2.148e-07, 0.03), (0.121, 0.01358, 0.03), (0.121, 0.01131, 0.16), (0.1301, -2.498e-08, 0.15), (0.1097, -2.036e-07, 0.16), (0.1323, 5.736e-09, 0.16), (0.121, 0.01131, 0.35), (0.1097, -2.036e-07, 0.35), (0.121, -0.01131, 0.35), (0.121, -0.01131, 0.16), (0.1323, 5.736e-09, 0.35), (0.121, 0.009051, 0.36), (0.1119, -1.925e-07, 0.36), (0.121, -0.009051, 0.36), (0.1301, -2.499e-08, 0.36), (0.06729, 0.1165, 0.47), (0.06729, 0.1165, 0.37), (0.05371, 0.09303, 0.37), (0.05371, 0.09303, 0.47), (0.04874, 0.1116, 0.37), (0.04874, 0.1116, 0.47), (0.05266, 0.1093, 0.15), (0.06729, 0.1165, 0.14), (0.04874, 0.1116, 0.14), (0.05597, 0.09695, 0.15), (0.05371, 0.09303, 0.14), (0.06729, 0.1165, 0.03), (0.05371, 0.09303, 0.03), (0.04874, 0.1116, 0.03), (0.0507, 0.1104, 0.16), (0.06503, 0.1126, 0.15), (0.05484, 0.09499, 0.16), (0.06616, 0.1146, 0.16), (0.0507, 0.1104, 0.35), (0.05484, 0.09499, 0.35), (0.06616, 0.1146, 0.35), (0.05266, 0.1093, 0.36), (0.05597, 0.09695, 0.36), (0.06503, 0.1126, 0.36), (0.07226, 0.098, 0.37), (0.07226, 0.098, 0.47), (0.06834, 0.1003, 0.15), (0.07226, 0.098, 0.14), (0.07226, 0.098, 0.03), (0.0703, 0.09913, 0.35), (0.0703, 0.09913, 0.16), (0.06834, 0.1003, 0.36), (-0.06729, 0.1165, 0.47), (-0.06729, 0.1165, 0.37), (-0.05371, 0.09303, 0.37), (-0.05371, 0.09303, 0.47), (-0.07226, 0.098, 0.37), (-0.07226, 0.098, 0.47), (-0.06834, 0.1003, 0.15), (-0.06729, 0.1165, 0.14), (-0.07226, 0.098, 0.14), (-0.05597, 0.09695, 0.15), (-0.05371, 0.09303, 0.14), (-0.06729, 0.1165, 0.03), (-0.05371, 0.09303, 0.03), (-0.07226, 0.098, 0.03), (-0.0703, 0.09913, 0.16), (-0.06503, 0.1126, 0.15), (-0.05484, 0.09499, 0.16), (-0.06616, 0.1146, 0.16), (-0.0703, 0.09913, 0.35), (-0.05484, 0.09499, 0.35), (-0.06616, 0.1146, 0.35), (-0.06834, 0.1003, 0.36), (-0.05597, 0.09695, 0.36), (-0.06503, 0.1126, 0.36), (-0.04874, 0.1116, 0.37), (-0.04874, 0.1116, 0.47), (-0.05266, 0.1093, 0.15), (-0.04874, 0.1116, 0.14), (-0.04874, 0.1116, 0.03), (-0.0507, 0.1104, 0.35), (-0.0507, 0.1104, 0.16), (-0.05266, 0.1093, 0.36)], [], [(2, 6, 7, 0), (6, 4, 5, 7), (4, 29, 30, 1), (31, 28, 6, 2), (13, 14, 9, 20), (12, 14, 13, 11), (17, 15, 14, 12), (15, 16, 9, 14), (9, 16, 18, 10), (18, 17, 12, 10), (1, 2, 0, 3), (9, 10, 8, 20), (10, 12, 11, 8), (19, 8, 11, 21), (20, 8, 19, 22), (13, 20, 22, 26), (21, 11, 13, 26), (19, 21, 24, 23), (22, 19, 23, 27), (26, 22, 27, 25), (24, 25, 30, 29), (21, 26, 25, 24), (27, 23, 28, 31), (30, 31, 2, 1), (23, 24, 29, 28), (6, 28, 29, 4), (30, 25, 27, 31), (34, 56, 57, 35), (55, 53, 36, 33), (39, 43, 45, 40), (46, 38, 41, 48), (40, 42, 41, 38), (45, 44, 42, 40), (39, 40, 38, 47), (46, 48, 51, 50), (50, 51, 54, 53), (49, 46, 50, 52), (36, 53, 54, 34), (52, 50, 53, 55), (36, 34, 35, 37), (47, 38, 46, 49), (33, 36, 37, 32), (34, 54, 63, 56), (58, 47, 49, 62), (58, 59, 39, 47), (62, 49, 52, 61), (59, 58, 62, 48, 41, 42, 44, 60), (63, 61, 52, 55), (48, 62, 61, 51), (63, 55, 33, 56), (51, 61, 63, 54), (56, 33, 32, 57), (84, 82, 85, 87), (87, 85, 68, 65), (71, 75, 77, 72), (71, 72, 70, 79), (77, 76, 74, 72), (78, 70, 73, 80), (72, 74, 73, 70), (78, 80, 83, 82), (79, 70, 78, 81), (82, 83, 86, 85), (81, 78, 82, 84), (68, 85, 86, 66), (68, 66, 67, 69), (95, 87, 65, 88), (66, 86, 95, 88), (76, 92, 91, 74), (74, 91, 90, 73), (65, 68, 69, 64), (92, 75, 71, 91), (90, 79, 81, 94), (90, 91, 71, 79), (80, 73, 90, 94), (80, 94, 93, 83), (95, 93, 84, 87), (94, 81, 84, 93), (83, 93, 95, 86), (66, 88, 89, 67), (126, 127, 98, 97), (152, 129, 128, 153), (102, 124, 125, 100), (102, 100, 101, 103), (116, 104, 115, 118), (114, 113, 108, 106), (117, 107, 109, 122), (111, 112, 105, 110), (105, 112, 114, 106), (108, 110, 109, 107), (113, 111, 110, 108), (105, 106, 104, 116), (118, 115, 119, 123), (106, 108, 107, 104), (117, 122, 121, 120), (109, 110, 105, 116), (123, 119, 124, 127), (115, 104, 107, 117), (120, 121, 126, 125), (109, 116, 118, 122), (127, 124, 102, 98), (115, 117, 120, 119), (100, 125, 126, 97), (122, 118, 123, 121), (98, 102, 103, 96), (119, 120, 125, 124), (100, 97, 99, 101), (126, 121, 123, 127), (132, 149, 150, 130), (151, 149, 132, 129), (132, 130, 131, 133), (141, 140, 138, 136), (140, 156, 155, 138), (135, 136, 134, 143), (154, 143, 145, 158), (136, 138, 137, 134), (158, 145, 148, 157), (144, 158, 157, 147), (145, 142, 146, 148), (142, 144, 147, 146), (159, 151, 129, 152), (146, 147, 150, 149), (129, 132, 133, 128), (142, 134, 137, 144), (144, 137, 154, 158), (156, 139, 135, 155), (135, 139, 141, 136), (138, 155, 154, 137), (184, 161, 160, 185), (154, 155, 135, 143), (147, 157, 159, 150), (143, 134, 142, 145), (130, 150, 159, 152), (148, 146, 149, 151), (130, 152, 153, 131), (159, 157, 148, 151), (164, 181, 182, 162), (183, 181, 164, 161), (167, 171, 173, 168), (170, 187, 186, 169), (4, 1, 3, 5), (188, 171, 167, 187), (167, 168, 166, 175), (168, 170, 169, 166), (190, 177, 180, 189), (176, 190, 189, 179), (177, 174, 178, 180), (174, 176, 179, 178), (191, 183, 161, 184), (162, 182, 191, 184), (161, 164, 165, 160), (164, 162, 163, 165), (172, 188, 187, 170), (186, 175, 177, 190), (186, 187, 167, 175), (173, 172, 170, 168), (174, 166, 169, 176), (162, 184, 185, 163), (176, 169, 186, 190), (175, 166, 174, 177), (178, 179, 182, 181), (180, 178, 181, 183), (179, 189, 191, 182), (191, 189, 180, 183), (60, 43, 39, 59), (88, 65, 64, 89), (97, 98, 96, 99)])
me_hourglass_posts.polygons.foreach_set('material_index', [2, 2, 2, 2, 2, 2, 2, 2, 2, 2, 2, 2, 2, 2, 2, 2, 2, 2, 2, 2, 2, 2, 2, 2, 2, 2, 2, 2, 2, 2, 2, 2, 2, 2, 2, 2, 2, 2, 2, 2, 2, 2, 2, 2, 2, 2, 2, 2, 2, 2, 2, 2, 2, 2, 2, 2, 2, 2, 2, 2, 2, 2, 2, 2, 2, 2, 2, 2, 2, 2, 2, 2, 2, 2, 2, 2, 2, 2, 2, 2, 2, 2, 2, 2, 2, 2, 2, 2, 2, 2, 2, 2, 2, 2, 2, 2, 2, 2, 2, 2, 2, 2, 2, 2, 2, 2, 2, 2, 2, 2, 2, 2, 2, 2, 2, 2, 2, 2, 2, 2, 2, 2, 2, 2, 2, 2, 2, 2, 2, 2, 2, 2, 2, 2, 2, 2, 2, 2, 2, 2, 2, 2, 2, 2, 2, 2, 2, 2, 2, 2, 2, 2, 2, 2, 2, 2, 2, 2, 2, 2, 2, 2, 2, 2, 2, 2])
_k = set([(0, 2), (1, 3), (1, 30), (2, 31), (4, 5), (4, 29), (6, 7), (6, 28), (8, 10), (8, 19), (9, 16), (9, 20), (10, 18), (11, 12), (11, 21), (12, 17), (13, 14), (13, 26), (14, 15), (19, 23), (20, 22), (21, 24), (22, 27), (23, 28), (24, 29), (25, 26), (25, 30), (27, 31), (32, 33), (33, 55), (34, 35), (34, 54), (36, 37), (36, 53), (38, 40), (38, 46), (39, 43), (39, 47), (40, 45), (41, 42), (41, 48), (42, 44), (46, 50), (47, 49), (48, 51), (49, 52), (50, 53), (51, 54), (52, 55), (56, 57), (56, 63), (58, 59), (58, 62), (59, 60), (61, 62), (61, 63), (64, 65), (65, 87), (66, 67), (66, 86), (68, 69), (68, 85), (70, 72), (70, 78), (71, 75), (71, 79), (72, 77), (73, 74), (73, 80), (74, 76), (78, 82), (79, 81), (80, 83), (81, 84), (82, 85), (83, 86), (84, 87), (88, 89), (88, 95), (90, 91), (90, 94), (91, 92), (93, 94), (93, 95), (96, 98), (97, 99), (97, 126), (98, 127), (100, 101), (100, 125), (102, 103), (102, 124), (104, 106), (104, 115), (105, 112), (105, 116), (106, 114), (107, 108), (107, 117), (108, 113), (109, 110), (109, 122), (110, 111), (115, 119), (116, 118), (117, 120), (118, 123), (119, 124), (120, 125), (121, 122), (121, 126), (123, 127), (128, 129), (129, 151), (130, 131), (130, 150), (132, 133), (132, 149), (134, 136), (134, 142), (135, 139), (135, 143), (136, 141), (137, 138), (137, 144), (138, 140), (142, 146), (143, 145), (144, 147), (145, 148), (146, 149), (147, 150), (148, 151), (152, 153), (152, 159), (154, 155), (154, 158), (155, 156), (157, 158), (157, 159), (160, 161), (161, 183), (162, 163), (162, 182), (164, 165), (164, 181), (166, 168), (166, 174), (167, 171), (167, 175), (168, 173), (169, 170), (169, 176), (170, 172), (174, 178), (175, 177), (176, 179), (177, 180), (178, 181), (179, 182), (180, 183), (184, 185), (184, 191), (186, 187), (186, 190), (187, 188), (189, 190), (189, 191)])
me_hourglass_posts.attributes.new('sharp_edge', 'BOOLEAN', 'EDGE').data.foreach_set('value', [ (min(e.vertices), max(e.vertices)) in _k for e in me_hourglass_posts.edges])
_uv = me_hourglass_posts.uv_layers.new(name='UVMap')
_uv.uv.foreach_set('vector', [0.1164, 0.7641, 0.1164, 0.7868, 0.009161, 0.7868, 0.009161, 0.7641, 0.1164, 0.7868, 0.1164, 0.8084, 0.009161, 0.8084, 0.009161, 0.7868, 0.1164, 0.7201, 0.1285, 0.7201, 0.1285, 0.7417, 0.1164, 0.7417, 0.1285, 0.7641, 0.1285, 0.7868, 0.1164, 0.7868, 0.1164, 0.7641, 0.361, 0.7417, 0.3728, 0.7417, 0.3728, 0.7641, 0.361, 0.7641, 0.3728, 0.7201, 0.3728, 0.7417, 0.361, 0.7417, 0.361, 0.7201, 0.4905, 0.7201, 0.4914, 0.7417, 0.3728, 0.7417, 0.3728, 0.7201, 0.4914, 0.7417, 0.4918, 0.7641, 0.3728, 0.7641, 0.3728, 0.7417, 0.3728, 0.7641, 0.4918, 0.7641, 0.4918, 0.7868, 0.3728, 0.7868, 0.4918, 0.7868, 0.4915, 0.8084, 0.3728, 0.8084, 0.3728, 0.7868, 0.1164, 0.7417, 0.1164, 0.7641, 0.009161, 0.7641, 0.009161, 0.7417, 0.3728, 0.7641, 0.3728, 0.7868, 0.361, 0.7868, 0.361, 0.7641, 0.3728, 0.7868, 0.3728, 0.8084, 0.361, 0.8084, 0.361, 0.7868, 0.3483, 0.7868, 0.361, 0.7868, 0.361, 0.8084, 0.3483, 0.8084, 0.361, 0.7641, 0.361, 0.7868, 0.3483, 0.7868, 0.3483, 0.7641, 0.361, 0.7417, 0.361, 0.7641, 0.3483, 0.7641, 0.3483, 0.7417, 0.3483, 0.7201, 0.361, 0.7201, 0.361, 0.7417, 0.3483, 0.7417, 0.3483, 0.7868, 0.3483, 0.8084, 0.1409, 0.8084, 0.1409, 0.7868, 0.3483, 0.7641, 0.3483, 0.7868, 0.1409, 0.7868, 0.1409, 0.7641, 0.3483, 0.7417, 0.3483, 0.7641, 0.1409, 0.7641, 0.1409, 0.7417, 0.1409, 0.7201, 0.1409, 0.7417, 0.1285, 0.7417, 0.1285, 0.7201, 0.3483, 0.7201, 0.3483, 0.7417, 0.1409, 0.7417, 0.1409, 0.7201, 0.1409, 0.7641, 0.1409, 0.7868, 0.1285, 0.7868, 0.1285, 0.7641, 0.1285, 0.7417, 0.1285, 0.7641, 0.1164, 0.7641, 0.1164, 0.7417, 0.1409, 0.7868, 0.1409, 0.8084, 0.1285, 0.8084, 0.1285, 0.7868, 0.1164, 0.7868, 0.1285, 0.7868, 0.1285, 0.8084, 0.1164, 0.8084, 0.1285, 0.7417, 0.1409, 0.7417, 0.1409, 0.7641, 0.1285, 0.7641, 0.6163, 0.7184, 0.6163, 0.7399, 0.5091, 0.7399, 0.5091, 0.7184, 0.6284, 0.7624, 0.6284, 0.7851, 0.6163, 0.7851, 0.6163, 0.7624, 0.8727, 0.7624, 0.9918, 0.7624, 0.9917, 0.7851, 0.8727, 0.7851, 0.8483, 0.7851, 0.8609, 0.7851, 0.8609, 0.8067, 0.8483, 0.8067, 0.8727, 0.7851, 0.8727, 0.8067, 0.8609, 0.8067, 0.8609, 0.7851, 0.9917, 0.7851, 0.9914, 0.8067, 0.8727, 0.8067, 0.8727, 0.7851, 0.8727, 0.7624, 0.8727, 0.7851, 0.8609, 0.7851, 0.8609, 0.7624, 0.8483, 0.7851, 0.8483, 0.8067, 0.6408, 0.8067, 0.6408, 0.7851, 0.6408, 0.7851, 0.6408, 0.8067, 0.6284, 0.8067, 0.6284, 0.7851, 0.8483, 0.7624, 0.8483, 0.7851, 0.6408, 0.7851, 0.6408, 0.7624, 0.6163, 0.7851, 0.6284, 0.7851, 0.6284, 0.8067, 0.6163, 0.8067, 0.6408, 0.7624, 0.6408, 0.7851, 0.6284, 0.7851, 0.6284, 0.7624, 0.6163, 0.7851, 0.6163, 0.8067, 0.5091, 0.8067, 0.5091, 0.7851, 0.8609, 0.7624, 0.8609, 0.7851, 0.8483, 0.7851, 0.8483, 0.7624, 0.6163, 0.7624, 0.6163, 0.7851, 0.5091, 0.7851, 0.5091, 0.7624, 0.6163, 0.7184, 0.6284, 0.7184, 0.6284, 0.7399, 0.6163, 0.7399, 0.8609, 0.7399, 0.8609, 0.7624, 0.8483, 0.7624, 0.8483, 0.7399, 0.8609, 0.7399, 0.8727, 0.7399, 0.8727, 0.7624, 0.8609, 0.7624, 0.8483, 0.7399, 0.8483, 0.7624, 0.6408, 0.7624, 0.6408, 0.7399, 0.8727, 0.7399, 0.8609, 0.7399, 0.8483, 0.7399, 0.8483, 0.7184, 0.8609, 0.7184, 0.8727, 0.7184, 0.9905, 0.7184, 0.9914, 0.7399, 0.6284, 0.7399, 0.6408, 0.7399, 0.6408, 0.7624, 0.6284, 0.7624, 0.8483, 0.7184, 0.8483, 0.7399, 0.6408, 0.7399, 0.6408, 0.7184, 0.6284, 0.7399, 0.6284, 0.7624, 0.6163, 0.7624, 0.6163, 0.7399, 0.6408, 0.7184, 0.6408, 0.7399, 0.6284, 0.7399, 0.6284, 0.7184, 0.6163, 0.7399, 0.6163, 0.7624, 0.5091, 0.7624, 0.5091, 0.7399, 0.1394, 0.653, 0.1394, 0.6757, 0.127, 0.6757, 0.127, 0.653, 0.127, 0.653, 0.127, 0.6757, 0.1149, 0.6757, 0.1149, 0.653, 0.3713, 0.653, 0.4904, 0.653, 0.4903, 0.6757, 0.3713, 0.6757, 0.3713, 0.653, 0.3713, 0.6757, 0.3595, 0.6757, 0.3595, 0.653, 0.4903, 0.6757, 0.49, 0.6973, 0.3713, 0.6973, 0.3713, 0.6757, 0.3469, 0.6757, 0.3595, 0.6757, 0.3595, 0.6973, 0.3469, 0.6973, 0.3713, 0.6757, 0.3713, 0.6973, 0.3595, 0.6973, 0.3595, 0.6757, 0.3469, 0.6757, 0.3469, 0.6973, 0.1394, 0.6973, 0.1394, 0.6757, 0.3595, 0.653, 0.3595, 0.6757, 0.3469, 0.6757, 0.3469, 0.653, 0.1394, 0.6757, 0.1394, 0.6973, 0.127, 0.6973, 0.127, 0.6757, 0.3469, 0.653, 0.3469, 0.6757, 0.1394, 0.6757, 0.1394, 0.653, 0.1149, 0.6757, 0.127, 0.6757, 0.127, 0.6973, 0.1149, 0.6973, 0.1149, 0.6757, 0.1149, 0.6973, 0.007704, 0.6973, 0.007704, 0.6757, 0.127, 0.6306, 0.127, 0.653, 0.1149, 0.653, 0.1149, 0.6306, 0.1149, 0.609, 0.127, 0.609, 0.127, 0.6306, 0.1149, 0.6306, 0.4891, 0.609, 0.49, 0.6306, 0.3713, 0.6306, 0.3713, 0.609, 0.3713, 0.609, 0.3713, 0.6306, 0.3595, 0.6306, 0.3595, 0.609, 0.1149, 0.653, 0.1149, 0.6757, 0.007704, 0.6757, 0.007704, 0.653, 0.49, 0.6306, 0.4904, 0.653, 0.3713, 0.653, 0.3713, 0.6306, 0.3595, 0.6306, 0.3595, 0.653, 0.3469, 0.653, 0.3469, 0.6306, 0.3595, 0.6306, 0.3713, 0.6306, 0.3713, 0.653, 0.3595, 0.653, 0.3469, 0.609, 0.3595, 0.609, 0.3595, 0.6306, 0.3469, 0.6306, 0.3469, 0.609, 0.3469, 0.6306, 0.1394, 0.6306, 0.1394, 0.609, 0.127, 0.6306, 0.1394, 0.6306, 0.1394, 0.653, 0.127, 0.653, 0.3469, 0.6306, 0.3469, 0.653, 0.1394, 0.653, 0.1394, 0.6306, 0.1394, 0.609, 0.1394, 0.6306, 0.127, 0.6306, 0.127, 0.609, 0.1149, 0.609, 0.1149, 0.6306, 0.007704, 0.6306, 0.007704, 0.609, 0.1285, 0.7417, 0.1285, 0.7641, 0.1164, 0.7641, 0.1164, 0.7417, 0.6163, 0.7399, 0.6163, 0.7624, 0.5091, 0.7624, 0.5091, 0.7399, 0.1164, 0.7868, 0.1285, 0.7868, 0.1285, 0.8084, 0.1164, 0.8084, 0.1164, 0.7868, 0.1164, 0.8084, 0.009161, 0.8084, 0.009161, 0.7868, 0.361, 0.7641, 0.361, 0.7868, 0.3483, 0.7868, 0.3483, 0.7641, 0.4918, 0.7868, 0.4915, 0.8084, 0.3728, 0.8084, 0.3728, 0.7868, 0.3483, 0.7201, 0.361, 0.7201, 0.361, 0.7417, 0.3483, 0.7417, 0.4914, 0.7417, 0.4918, 0.7641, 0.3728, 0.7641, 0.3728, 0.7417, 0.3728, 0.7641, 0.4918, 0.7641, 0.4918, 0.7868, 0.3728, 0.7868, 0.3728, 0.7201, 0.3728, 0.7417, 0.361, 0.7417, 0.361, 0.7201, 0.4905, 0.7201, 0.4914, 0.7417, 0.3728, 0.7417, 0.3728, 0.7201, 0.3728, 0.7641, 0.3728, 0.7868, 0.361, 0.7868, 0.361, 0.7641, 0.3483, 0.7641, 0.3483, 0.7868, 0.1409, 0.7868, 0.1409, 0.7641, 0.3728, 0.7868, 0.3728, 0.8084, 0.361, 0.8084, 0.361, 0.7868, 0.3483, 0.7201, 0.3483, 0.7417, 0.1409, 0.7417, 0.1409, 0.7201, 0.361, 0.7417, 0.3728, 0.7417, 0.3728, 0.7641, 0.361, 0.7641, 0.1409, 0.7641, 0.1409, 0.7868, 0.1285, 0.7868, 0.1285, 0.7641, 0.3483, 0.7868, 0.361, 0.7868, 0.361, 0.8084, 0.3483, 0.8084, 0.1409, 0.7201, 0.1409, 0.7417, 0.1285, 0.7417, 0.1285, 0.7201, 0.361, 0.7417, 0.361, 0.7641, 0.3483, 0.7641, 0.3483, 0.7417, 0.1285, 0.7641, 0.1285, 0.7868, 0.1164, 0.7868, 0.1164, 0.7641, 0.3483, 0.7868, 0.3483, 0.8084, 0.1409, 0.8084, 0.1409, 0.7868, 0.1164, 0.7201, 0.1285, 0.7201, 0.1285, 0.7417, 0.1164, 0.7417, 0.3483, 0.7417, 0.3483, 0.7641, 0.1409, 0.7641, 0.1409, 0.7417, 0.1164, 0.7641, 0.1164, 0.7868, 0.009161, 0.7868, 0.009161, 0.7641, 0.1409, 0.7868, 0.1409, 0.8084, 0.1285, 0.8084, 0.1285, 0.7868, 0.1164, 0.7201, 0.1164, 0.7417, 0.009161, 0.7417, 0.009161, 0.7201, 0.1285, 0.7417, 0.1409, 0.7417, 0.1409, 0.7641, 0.1285, 0.7641, 0.6163, 0.7851, 0.6284, 0.7851, 0.6284, 0.8067, 0.6163, 0.8067, 0.6284, 0.7624, 0.6284, 0.7851, 0.6163, 0.7851, 0.6163, 0.7624, 0.6163, 0.7851, 0.6163, 0.8067, 0.5091, 0.8067, 0.5091, 0.7851, 0.9917, 0.7851, 0.9914, 0.8067, 0.8727, 0.8067, 0.8727, 0.7851, 0.9905, 0.7184, 0.9914, 0.7399, 0.8727, 0.7399, 0.8727, 0.7184, 0.8727, 0.7624, 0.8727, 0.7851, 0.8609, 0.7851, 0.8609, 0.7624, 0.8609, 0.7399, 0.8609, 0.7624, 0.8483, 0.7624, 0.8483, 0.7399, 0.8727, 0.7851, 0.8727, 0.8067, 0.8609, 0.8067, 0.8609, 0.7851, 0.8483, 0.7399, 0.8483, 0.7624, 0.6408, 0.7624, 0.6408, 0.7399, 0.8483, 0.7184, 0.8483, 0.7399, 0.6408, 0.7399, 0.6408, 0.7184, 0.8483, 0.7624, 0.8483, 0.7851, 0.6408, 0.7851, 0.6408, 0.7624, 0.8483, 0.7851, 0.8483, 0.8067, 0.6408, 0.8067, 0.6408, 0.7851, 0.6284, 0.7399, 0.6284, 0.7624, 0.6163, 0.7624, 0.6163, 0.7399, 0.6408, 0.7851, 0.6408, 0.8067, 0.6284, 0.8067, 0.6284, 0.7851, 0.6163, 0.7624, 0.6163, 0.7851, 0.5091, 0.7851, 0.5091, 0.7624, 0.8483, 0.7851, 0.8609, 0.7851, 0.8609, 0.8067, 0.8483, 0.8067, 0.8483, 0.7184, 0.8609, 0.7184, 0.8609, 0.7399, 0.8483, 0.7399, 0.9914, 0.7399, 0.9918, 0.7624, 0.8727, 0.7624, 0.8727, 0.7399, 0.8727, 0.7624, 0.9918, 0.7624, 0.9917, 0.7851, 0.8727, 0.7851, 0.8727, 0.7184, 0.8727, 0.7399, 0.8609, 0.7399, 0.8609, 0.7184, 0.1149, 0.6306, 0.1149, 0.653, 0.007704, 0.653, 0.007704, 0.6306, 0.8609, 0.7399, 0.8727, 0.7399, 0.8727, 0.7624, 0.8609, 0.7624, 0.6408, 0.7184, 0.6408, 0.7399, 0.6284, 0.7399, 0.6284, 0.7184, 0.8609, 0.7624, 0.8609, 0.7851, 0.8483, 0.7851, 0.8483, 0.7624, 0.6163, 0.7184, 0.6284, 0.7184, 0.6284, 0.7399, 0.6163, 0.7399, 0.6408, 0.7624, 0.6408, 0.7851, 0.6284, 0.7851, 0.6284, 0.7624, 0.6163, 0.7184, 0.6163, 0.7399, 0.5091, 0.7399, 0.5091, 0.7184, 0.6284, 0.7399, 0.6408, 0.7399, 0.6408, 0.7624, 0.6284, 0.7624, 0.1149, 0.6757, 0.127, 0.6757, 0.127, 0.6973, 0.1149, 0.6973, 0.127, 0.653, 0.127, 0.6757, 0.1149, 0.6757, 0.1149, 0.653, 0.3713, 0.653, 0.4904, 0.653, 0.4903, 0.6757, 0.3713, 0.6757, 0.3713, 0.609, 0.3713, 0.6306, 0.3595, 0.6306, 0.3595, 0.609, 0.1164, 0.7201, 0.1164, 0.7417, 0.009161, 0.7417, 0.009161, 0.7201, 0.49, 0.6306, 0.4904, 0.653, 0.3713, 0.653, 0.3713, 0.6306, 0.3713, 0.653, 0.3713, 0.6757, 0.3595, 0.6757, 0.3595, 0.653, 0.3713, 0.6757, 0.3713, 0.6973, 0.3595, 0.6973, 0.3595, 0.6757, 0.3469, 0.6306, 0.3469, 0.653, 0.1394, 0.653, 0.1394, 0.6306, 0.3469, 0.609, 0.3469, 0.6306, 0.1394, 0.6306, 0.1394, 0.609, 0.3469, 0.653, 0.3469, 0.6757, 0.1394, 0.6757, 0.1394, 0.653, 0.3469, 0.6757, 0.3469, 0.6973, 0.1394, 0.6973, 0.1394, 0.6757, 0.127, 0.6306, 0.127, 0.653, 0.1149, 0.653, 0.1149, 0.6306, 0.1149, 0.609, 0.127, 0.609, 0.127, 0.6306, 0.1149, 0.6306, 0.1149, 0.653, 0.1149, 0.6757, 0.007704, 0.6757, 0.007704, 0.653, 0.1149, 0.6757, 0.1149, 0.6973, 0.007704, 0.6973, 0.007704, 0.6757, 0.4891, 0.609, 0.49, 0.6306, 0.3713, 0.6306, 0.3713, 0.609, 0.3595, 0.6306, 0.3595, 0.653, 0.3469, 0.653, 0.3469, 0.6306, 0.3595, 0.6306, 0.3713, 0.6306, 0.3713, 0.653, 0.3595, 0.653, 0.4903, 0.6757, 0.49, 0.6973, 0.3713, 0.6973, 0.3713, 0.6757, 0.3469, 0.6757, 0.3595, 0.6757, 0.3595, 0.6973, 0.3469, 0.6973, 0.1149, 0.609, 0.1149, 0.6306, 0.007704, 0.6306, 0.007704, 0.609, 0.3469, 0.609, 0.3595, 0.609, 0.3595, 0.6306, 0.3469, 0.6306, 0.3595, 0.653, 0.3595, 0.6757, 0.3469, 0.6757, 0.3469, 0.653, 0.1394, 0.6757, 0.1394, 0.6973, 0.127, 0.6973, 0.127, 0.6757, 0.1394, 0.653, 0.1394, 0.6757, 0.127, 0.6757, 0.127, 0.653, 0.1394, 0.609, 0.1394, 0.6306, 0.127, 0.6306, 0.127, 0.609, 0.127, 0.6306, 0.1394, 0.6306, 0.1394, 0.653, 0.127, 0.653, 0.9914, 0.7399, 0.9918, 0.7624, 0.8727, 0.7624, 0.8727, 0.7399, 0.1149, 0.6306, 0.1149, 0.653, 0.007704, 0.653, 0.007704, 0.6306, 0.1164, 0.7417, 0.1164, 0.7641, 0.009161, 0.7641, 0.009161, 0.7417])
me_hourglass_posts.materials.append(mat_plc_cs_hourglass_body)
me_hourglass_posts.materials.append(mat_plc_cs_hourglass_glass)
me_hourglass_posts.materials.append(mat_plc_cs_hourglass_post)
me_hourglass_posts.materials.append(mat_plc_cs_hourglass_sand)
me_hourglass_posts.use_remesh_preserve_volume = False
me_hourglass_posts.use_remesh_preserve_attributes = False
me_hourglass_posts.use_mirror_vertex_groups = False
me_hourglass_posts.update()
me_hourglass_posts.normals_split_custom_set([tuple(v) for v in zip(*[iter([-0.7071, -0.7071, 0.0, -0.7071, -0.7071, 0.0, -0.7071, -0.7071, 0.0, -0.7071, -0.7071, 0.0, 0.7071, -0.7071, 0.0, 0.7071, -0.7071, 0.0, 0.7071, -0.7071, 0.0, 0.7071, -0.7071, 0.0, 0.6735, 0.6735, -0.3048, 0.6735, 0.6735, -0.3048, 0.6735, 0.6735, -0.3048, 0.6735, 0.6735, -0.3048, -0.6735, -0.6735, -0.3048, -0.6735, -0.6735, -0.3048, -0.6735, -0.6735, -0.3048, -0.6735, -0.6735, -0.3048, -0.6735, 0.6735, 0.3048, -0.6735, 0.6735, 0.3048, -0.6735, 0.6735, 0.3048, -0.6735, 0.6735, 0.3048, 0.6735, 0.6735, 0.3048, 0.6735, 0.6735, 0.3048, 0.6735, 0.6735, 0.3048, 0.6735, 0.6735, 0.3048, 0.7071, 0.7071, 0.0, 0.7071, 0.7071, 0.0, 0.7071, 0.7071, 0.0, 0.7071, 0.7071, 0.0, -0.7071, 0.7071, 8.13e-07, -0.7071, 0.7071, 8.13e-07, -0.7071, 0.7071, 8.13e-07, -0.7071, 0.7071, 8.13e-07, -0.7071, -0.7071, 8.13e-07, -0.7071, -0.7071, 8.13e-07, -0.7071, -0.7071, 8.13e-07, -0.7071, -0.7071, 8.13e-07, 0.7071, -0.7071, 0.0, 0.7071, -0.7071, 0.0, 0.7071, -0.7071, 0.0, 0.7071, -0.7071, 0.0, -0.7071, 0.7071, 0.0, -0.7071, 0.7071, 0.0, -0.7071, 0.7071, 0.0, -0.7071, 0.7071, 0.0, -0.6735, -0.6735, 0.3048, -0.6735, -0.6735, 0.3048, -0.6735, -0.6735, 0.3048, -0.6735, -0.6735, 0.3048, 0.6735, -0.6735, 0.3048, 0.6735, -0.6735, 0.3048, 0.6735, -0.6735, 0.3048, 0.6735, -0.6735, 0.3048, 0.6982, -0.6982, -0.158, 0.6982, -0.6982, -0.158, 0.6982, -0.6982, -0.158, 0.6982, -0.6982, -0.158, -0.6982, -0.6982, -0.158, -0.6982, -0.6982, -0.158, -0.6982, -0.6982, -0.158, -0.6982, -0.6982, -0.158, -0.6982, 0.6982, -0.158, -0.6982, 0.6982, -0.158, -0.6982, 0.6982, -0.158, -0.6982, 0.6982, -0.158, 0.6982, 0.6982, -0.158, 0.6982, 0.6982, -0.158, 0.6982, 0.6982, -0.158, 0.6982, 0.6982, -0.158, 0.7071, -0.7071, 0.0, 0.7071, -0.7071, 0.0, 0.7071, -0.7071, 0.0, 0.7071, -0.7071, 0.0, -0.7071, -0.7071, 0.0, -0.7071, -0.7071, 0.0, -0.7071, -0.7071, 0.0, -0.7071, -0.7071, 0.0, -0.7071, 0.7071, 0.0, -0.7071, 0.7071, 0.0, -0.7071, 0.7071, 0.0, -0.7071, 0.7071, 0.0, 0.6982, 0.6982, 0.158, 0.6982, 0.6982, 0.158, 0.6982, 0.6982, 0.158, 0.6982, 0.6982, 0.158, 0.7071, 0.7071, 0.0, 0.7071, 0.7071, 0.0, 0.7071, 0.7071, 0.0, 0.7071, 0.7071, 0.0, -0.6982, -0.6982, 0.158, -0.6982, -0.6982, 0.158, -0.6982, -0.6982, 0.158, -0.6982, -0.6982, 0.158, -0.6735, 0.6735, -0.3048, -0.6735, 0.6735, -0.3048, -0.6735, 0.6735, -0.3048, -0.6735, 0.6735, -0.3048, 0.6982, -0.6982, 0.158, 0.6982, -0.6982, 0.158, 0.6982, -0.6982, 0.158, 0.6982, -0.6982, 0.158, 0.6735, -0.6735, -0.3048, 0.6735, -0.6735, -0.3048, 0.6735, -0.6735, -0.3048, 0.6735, -0.6735, -0.3048, -0.6982, 0.6982, 0.158, -0.6982, 0.6982, 0.158, -0.6982, 0.6982, 0.158, -0.6982, 0.6982, 0.158, 0.2698, 0.8444, -0.4628, -0.6559, 0.5963, -0.4629, -0.866, 0.5, -3.378e-05, 0.5, 0.866, -3.394e-05, -0.3136, -0.527, -0.7899, 0.5351, -0.2996, -0.7899, 0.7259, -0.669, 0.1597, -0.2941, -0.9424, 0.1597, -0.2698, -0.8444, 0.4628, -0.5, -0.866, 3.541e-05, 0.866, -0.5, 3.456e-05, 0.6559, -0.5963, 0.4629, 0.8962, -0.2981, 0.3286, 0.6632, -0.3481, -0.6626, 0.5655, 0.525, -0.6361, 0.6476, 0.6551, 0.3891, 0.9423, -0.2941, -0.1597, 0.7214, 0.65, -0.2389, 0.464, 0.564, 0.6831, 0.527, -0.3136, 0.7899, 0.866, -0.5, 3.378e-05, 0.5, 0.866, 0.008271, 0.584, 0.7223, 0.3705, 0.8444, -0.2698, 0.4628, -0.2941, -0.9423, -0.1597, 0.7259, -0.669, -0.1597, 0.5351, -0.2996, 0.7899, -0.3136, -0.527, 0.7899, 0.8283, -0.2836, -0.4832, 0.5585, 0.7118, -0.426, 0.5756, 0.6597, 0.4832, 0.8283, -0.2836, 0.4832, 0.8962, -0.298, -0.3286, 0.6271, 0.7062, -0.3286, 0.4003, 0.6331, 0.6626, 0.6632, -0.3481, 0.6626, -0.2836, -0.8283, -0.4832, 0.6597, -0.5756, -0.4832, 0.6597, -0.5756, 0.4832, -0.2836, -0.8283, 0.4832, 0.9423, -0.2941, 0.1597, 0.527, -0.3136, -0.7899, 0.2996, 0.5351, -0.7899, 0.669, 0.7259, 0.1597, -0.298, -0.8962, -0.3286, 0.7062, -0.6271, -0.3286, 0.6331, -0.4003, 0.6626, -0.3481, -0.6632, 0.6626, 0.8444, -0.2698, -0.4628, 0.5963, 0.6559, -0.4629, 0.5, 0.866, -0.0002373, 0.866, -0.5, -3.394e-05, -0.3481, -0.6632, -0.6626, 0.633, -0.4003, -0.6626, 0.7062, -0.6271, 0.3286, -0.298, -0.8962, 0.3286, -0.2698, -0.8444, -0.4628, 0.6559, -0.5963, -0.4628, 0.866, -0.5, -3.378e-05, -0.5, -0.866, -3.394e-05, 0.2941, 0.9424, 0.1597, 0.3136, 0.527, -0.7899, -0.5351, 0.2996, -0.7899, -0.7259, 0.669, 0.1597, -0.7523, 0.1719, -0.6361, -0.4003, -0.633, -0.6626, -0.6271, -0.7062, 0.3286, -0.8884, 0.2435, 0.3891, -0.6838, 0.2564, 0.6831, -0.9497, 0.2023, -0.2389, -0.6691, -0.7259, -0.1597, -0.2996, -0.5351, 0.7899, -0.8395, 0.3372, -0.426, -0.5756, -0.6597, -0.4832, -0.5756, -0.6597, 0.4832, -0.8283, 0.2836, 0.4832, -0.8672, 0.4863, 0.1074, -0.9334, 0.3508, 0.07565, -0.7032, 0.5275, 0.4767, 0.3452, 0.8085, 0.4766, 0.6329, 0.7705, 0.07566, 0.5079, 0.8547, 0.1074, 0.5, 0.866, 0.007868, -0.8661, 0.4999, 0.008275, -0.6632, 0.3481, 0.6626, -0.8962, 0.298, -0.3286, -0.6271, -0.7062, -0.3286, -0.4003, -0.6331, 0.6626, 0.285, 0.8276, -0.4836, -0.6606, 0.5742, -0.4836, -0.6597, 0.5756, 0.4832, 0.2836, 0.8283, 0.4832, -0.527, 0.3136, -0.7899, -0.2996, -0.5351, -0.7899, -0.669, -0.7259, 0.1597, -0.9424, 0.2941, 0.1597, 0.298, 0.8962, -0.3286, -0.7062, 0.6271, -0.3286, -0.6331, 0.4003, 0.6626, 0.3481, 0.6632, 0.6626, -0.8444, 0.2698, -0.4628, -0.5963, -0.6559, -0.4628, -0.5, -0.866, -3.378e-05, -0.866, 0.5, -3.394e-05, 0.6271, -0.7062, -0.3286, 0.8962, 0.2981, -0.3286, 0.6632, 0.3481, 0.6626, 0.4003, -0.633, 0.6626, 0.2996, -0.5351, -0.7899, 0.527, 0.3136, -0.7899, 0.9423, 0.2941, 0.1597, 0.669, -0.7259, 0.1597, 0.5963, -0.6559, 0.4629, 0.5, -0.866, 3.538e-05, 0.866, 0.5, 3.452e-05, 0.8444, 0.2698, 0.4628, 0.669, -0.7259, -0.1597, 0.9423, 0.2941, -0.1597, 0.527, 0.3136, 0.7899, 0.2996, -0.5351, 0.7899, 0.866, 0.5, 3.378e-05, -0.5, 0.866, 3.394e-05, -0.2698, 0.8444, 0.4628, 0.6559, 0.5963, 0.4629, 0.7062, 0.6271, 0.3286, 0.6331, 0.4003, -0.6626, -0.3481, 0.6632, -0.6626, -0.298, 0.8962, 0.3286, 0.7259, 0.669, -0.1597, -0.2941, 0.9423, -0.1597, -0.3136, 0.527, 0.7899, 0.5351, 0.2996, 0.7899, 0.6597, 0.5756, -0.4832, -0.2836, 0.8283, -0.4832, -0.2836, 0.8283, 0.4832, 0.6597, 0.5756, 0.4832, 0.4003, -0.6331, -0.6626, 0.6632, 0.3481, -0.6626, 0.8962, 0.298, 0.3286, 0.6271, -0.7062, 0.3286, 0.7062, 0.6271, -0.3286, -0.2981, 0.8962, -0.3286, -0.3481, 0.6632, 0.6626, 0.633, 0.4003, 0.6626, 0.5756, -0.6597, -0.4832, 0.8283, 0.2836, -0.4832, 0.8283, 0.2836, 0.4832, 0.5756, -0.6597, 0.4832, 0.7259, 0.669, 0.1597, 0.5351, 0.2996, -0.7899, -0.3136, 0.527, -0.7899, -0.2941, 0.9423, 0.1597, 0.6559, 0.5963, -0.4629, -0.2698, 0.8444, -0.4628, -0.5, 0.866, -3.378e-05, 0.866, 0.5, -3.394e-05, -0.5351, -0.2996, -0.7899, 0.3136, -0.5271, -0.7899, 0.2941, -0.9423, 0.1597, -0.7259, -0.669, 0.1597, -0.669, 0.7259, 0.1597, -0.2996, 0.5351, -0.7899, -0.527, -0.3136, -0.7899, -0.9423, -0.2941, 0.1597, -0.5, 0.866, 3.378e-05, -0.866, -0.5, 3.394e-05, -0.8444, -0.2698, 0.4628, -0.5963, 0.6559, 0.4629, -0.669, 0.7259, -0.1597, -0.9423, -0.2941, -0.1597, -0.527, -0.3136, 0.7899, -0.2996, 0.5351, 0.7899, 0.5963, -0.6559, -0.4629, 0.8444, 0.2698, -0.4628, 0.866, 0.5, -3.378e-05, 0.5, -0.866, -3.394e-05, -0.866, -0.5, -0.0002706, 0.5, -0.866, 3.53e-05, 0.2698, -0.8444, 0.4628, -0.6559, -0.5963, 0.4629, -0.6331, -0.4003, -0.6626, 0.3481, -0.6632, -0.6626, 0.2981, -0.8962, 0.3286, -0.7062, -0.6271, 0.3286, -0.5351, -0.2996, 0.7899, -0.7259, -0.669, -0.1597, 0.2941, -0.9423, -0.1597, 0.3136, -0.5271, 0.7899, -0.6271, 0.7062, 0.3286, -0.4003, 0.6331, -0.6626, -0.6632, -0.3481, -0.6626, -0.8962, -0.298, 0.3286, -0.5756, 0.6597, -0.4832, -0.8283, -0.2836, -0.4832, -0.8283, -0.2836, 0.4832, -0.5756, 0.6597, 0.4832, -0.633, -0.4003, 0.6626, -0.7062, -0.6271, -0.3286, 0.2981, -0.8962, -0.3286, 0.3481, -0.6632, 0.6626, -0.6597, -0.5756, -0.4832, 0.2836, -0.8283, -0.4832, 0.2836, -0.8283, 0.4832, -0.6597, -0.5756, 0.4832, -0.6271, 0.7062, -0.3286, -0.8962, -0.2981, -0.3286, -0.6632, -0.3481, 0.6626, -0.4003, 0.633, 0.6626, -0.5963, 0.6559, -0.4629, -0.8444, -0.2698, -0.4628, -0.866, -0.5, -3.378e-05, -0.5, 0.866, -3.394e-05, 0.6735, -0.6735, -0.3048, 0.6735, -0.6735, -0.3048, 0.6735, -0.6735, -0.3048, 0.6735, -0.6735, -0.3048, 0.9659, 0.2588, 0.0, 0.9659, 0.2588, 0.0, 0.9659, 0.2588, 0.0, 0.9659, 0.2588, 0.0, -0.6735, 0.6735, -0.3048, -0.6735, 0.6735, -0.3048, -0.6735, 0.6735, -0.3048, -0.6735, 0.6735, -0.3048, -0.7071, 0.7071, 0.0, -0.7071, 0.7071, 0.0, -0.7071, 0.7071, 0.0, -0.7071, 0.7071, 0.0, 0.6982, 0.6982, -0.158, 0.6982, 0.6982, -0.158, 0.6982, 0.6982, -0.158, 0.6982, 0.6982, -0.158, -0.7071, 0.7071, 0.0, -0.7071, 0.7071, 0.0, -0.7071, 0.7071, 0.0, -0.7071, 0.7071, 0.0, -0.6982, -0.6982, -0.158, -0.6982, -0.6982, -0.158, -0.6982, -0.6982, -0.158, -0.6982, -0.6982, -0.158, 0.7071, -0.7071, 8.165e-07, 0.7071, -0.7071, 8.165e-07, 0.7071, -0.7071, 8.165e-07, 0.7071, -0.7071, 8.165e-07, 0.7071, 0.7071, 8.165e-07, 0.7071, 0.7071, 8.165e-07, 0.7071, 0.7071, 8.165e-07, 0.7071, 0.7071, 8.165e-07, -0.6735, -0.6735, 0.3048, -0.6735, -0.6735, 0.3048, -0.6735, -0.6735, 0.3048, -0.6735, -0.6735, 0.3048, -0.7071, -0.7071, 0.0, -0.7071, -0.7071, 0.0, -0.7071, -0.7071, 0.0, -0.7071, -0.7071, 0.0, 0.6735, 0.6735, 0.3048, 0.6735, 0.6735, 0.3048, 0.6735, 0.6735, 0.3048, 0.6735, 0.6735, 0.3048, 0.7071, 0.7071, 0.0, 0.7071, 0.7071, 0.0, 0.7071, 0.7071, 0.0, 0.7071, 0.7071, 0.0, -0.6735, 0.6735, 0.3048, -0.6735, 0.6735, 0.3048, -0.6735, 0.6735, 0.3048, -0.6735, 0.6735, 0.3048, -0.7071, -0.7071, 0.0, -0.7071, -0.7071, 0.0, -0.7071, -0.7071, 0.0, -0.7071, -0.7071, 0.0, 0.6735, -0.6735, 0.3048, 0.6735, -0.6735, 0.3048, 0.6735, -0.6735, 0.3048, 0.6735, -0.6735, 0.3048, 0.6982, 0.6982, 0.158, 0.6982, 0.6982, 0.158, 0.6982, 0.6982, 0.158, 0.6982, 0.6982, 0.158, -0.6982, 0.6982, -0.158, -0.6982, 0.6982, -0.158, -0.6982, 0.6982, -0.158, -0.6982, 0.6982, -0.158, -0.6982, -0.6982, 0.158, -0.6982, -0.6982, 0.158, -0.6982, -0.6982, 0.158, -0.6982, -0.6982, 0.158, 0.6982, -0.6982, -0.158, 0.6982, -0.6982, -0.158, 0.6982, -0.6982, -0.158, 0.6982, -0.6982, -0.158, 0.6735, 0.6735, -0.3048, 0.6735, 0.6735, -0.3048, 0.6735, 0.6735, -0.3048, 0.6735, 0.6735, -0.3048, -0.7071, 0.7071, 0.0, -0.7071, 0.7071, 0.0, -0.7071, 0.7071, 0.0, -0.7071, 0.7071, 0.0, -0.6735, -0.6735, -0.3048, -0.6735, -0.6735, -0.3048, -0.6735, -0.6735, -0.3048, -0.6735, -0.6735, -0.3048, 0.7071, -0.7071, 0.0, 0.7071, -0.7071, 0.0, 0.7071, -0.7071, 0.0, 0.7071, -0.7071, 0.0, 0.7071, 0.7071, 0.0, 0.7071, 0.7071, 0.0, 0.7071, 0.7071, 0.0, 0.7071, 0.7071, 0.0, -0.6982, 0.6982, 0.158, -0.6982, 0.6982, 0.158, -0.6982, 0.6982, 0.158, -0.6982, 0.6982, 0.158, -0.7071, -0.7071, 0.0, -0.7071, -0.7071, 0.0, -0.7071, -0.7071, 0.0, -0.7071, -0.7071, 0.0, 0.6982, -0.6982, 0.158, 0.6982, -0.6982, 0.158, 0.6982, -0.6982, 0.158, 0.6982, -0.6982, 0.158, -0.92, -0.2465, -0.3048, -0.92, -0.2465, -0.3048, -0.92, -0.2465, -0.3048, -0.92, -0.2465, -0.3048, -0.2465, 0.92, -0.3048, -0.2465, 0.92, -0.3048, -0.2465, 0.92, -0.3048, -0.2465, 0.92, -0.3048, -0.9659, -0.2588, 0.0, -0.9659, -0.2588, 0.0, -0.9659, -0.2588, 0.0, -0.9659, -0.2588, 0.0, -0.9659, -0.2588, 0.0, -0.9659, -0.2588, 0.0, -0.9659, -0.2588, 0.0, -0.9659, -0.2588, 0.0, 0.2588, -0.9659, 0.0, 0.2588, -0.9659, 0.0, 0.2588, -0.9659, 0.0, 0.2588, -0.9659, 0.0, -0.2465, 0.92, 0.3048, -0.2465, 0.92, 0.3048, -0.2465, 0.92, 0.3048, -0.2465, 0.92, 0.3048, 0.9538, 0.2556, -0.158, 0.9538, 0.2556, -0.158, 0.9538, 0.2556, -0.158, 0.9538, 0.2556, -0.158, -0.92, -0.2465, 0.3048, -0.92, -0.2465, 0.3048, -0.92, -0.2465, 0.3048, -0.92, -0.2465, 0.3048, 0.9659, 0.2588, 0.0, 0.9659, 0.2588, 0.0, 0.9659, 0.2588, 0.0, 0.9659, 0.2588, 0.0, 0.2588, -0.9659, 0.0, 0.2588, -0.9659, 0.0, 0.2588, -0.9659, 0.0, 0.2588, -0.9659, 0.0, -0.2588, 0.9659, 0.0, -0.2588, 0.9659, 0.0, -0.2588, 0.9659, 0.0, -0.2588, 0.9659, 0.0, -0.9659, -0.2588, 0.0, -0.9659, -0.2588, 0.0, -0.9659, -0.2588, 0.0, -0.9659, -0.2588, 0.0, 0.92, 0.2465, -0.3048, 0.92, 0.2465, -0.3048, 0.92, 0.2465, -0.3048, 0.92, 0.2465, -0.3048, -0.9538, -0.2556, 0.158, -0.9538, -0.2556, 0.158, -0.9538, -0.2556, 0.158, -0.9538, -0.2556, 0.158, -0.2588, 0.9659, 0.0, -0.2588, 0.9659, 0.0, -0.2588, 0.9659, 0.0, -0.2588, 0.9659, 0.0, -0.9538, -0.2556, -0.158, -0.9538, -0.2556, -0.158, -0.9538, -0.2556, -0.158, -0.9538, -0.2556, -0.158, 0.2556, -0.9538, -0.158, 0.2556, -0.9538, -0.158, 0.2556, -0.9538, -0.158, 0.2556, -0.9538, -0.158, 0.9659, 0.2588, 8.268e-07, 0.9659, 0.2588, 8.268e-07, 0.9659, 0.2588, 8.268e-07, 0.9659, 0.2588, 8.268e-07, -0.2588, 0.9659, 8.819e-07, -0.2588, 0.9659, 8.819e-07, -0.2588, 0.9659, 8.819e-07, -0.2588, 0.9659, 8.819e-07, 0.2465, -0.92, 0.3048, 0.2465, -0.92, 0.3048, 0.2465, -0.92, 0.3048, 0.2465, -0.92, 0.3048, 0.2588, 0.9659, 0.0, 0.2588, 0.9659, 0.0, 0.2588, 0.9659, 0.0, 0.2588, 0.9659, 0.0, 0.92, 0.2465, 0.3048, 0.92, 0.2465, 0.3048, 0.92, 0.2465, 0.3048, 0.92, 0.2465, 0.3048, 0.2556, -0.9538, 0.158, 0.2556, -0.9538, 0.158, 0.2556, -0.9538, 0.158, 0.2556, -0.9538, 0.158, -0.2556, 0.9538, -0.158, -0.2556, 0.9538, -0.158, -0.2556, 0.9538, -0.158, -0.2556, 0.9538, -0.158, 0.2465, -0.92, -0.3048, 0.2465, -0.92, -0.3048, 0.2465, -0.92, -0.3048, 0.2465, -0.92, -0.3048, -0.2556, 0.9538, 0.158, -0.2556, 0.9538, 0.158, -0.2556, 0.9538, 0.158, -0.2556, 0.9538, 0.158, 0.2588, -0.9659, 0.0, 0.2588, -0.9659, 0.0, 0.2588, -0.9659, 0.0, 0.2588, -0.9659, 0.0, 0.9538, 0.2556, 0.158, 0.9538, 0.2556, 0.158, 0.9538, 0.2556, 0.158, 0.9538, 0.2556, 0.158, -0.2465, -0.92, -0.3048, -0.2465, -0.92, -0.3048, -0.2465, -0.92, -0.3048, -0.2465, -0.92, -0.3048, -0.92, 0.2465, -0.3048, -0.92, 0.2465, -0.3048, -0.92, 0.2465, -0.3048, -0.92, 0.2465, -0.3048, -0.9659, 0.2588, 8.268e-07, -0.9659, 0.2588, 8.268e-07, -0.9659, 0.2588, 8.268e-07, -0.9659, 0.2588, 8.268e-07, 0.92, -0.2465, 0.3048, 0.92, -0.2465, 0.3048, 0.92, -0.2465, 0.3048, 0.92, -0.2465, 0.3048, 0.7071, 0.7071, 0.0, 0.7071, 0.7071, 0.0, 0.7071, 0.7071, 0.0, 0.7071, 0.7071, 0.0, 0.2588, 0.9659, 8.819e-07, 0.2588, 0.9659, 8.819e-07, 0.2588, 0.9659, 8.819e-07, 0.2588, 0.9659, 8.819e-07, -0.92, 0.2465, 0.3048, -0.92, 0.2465, 0.3048, -0.92, 0.2465, 0.3048, -0.92, 0.2465, 0.3048, -0.2465, -0.92, 0.3048, -0.2465, -0.92, 0.3048, -0.2465, -0.92, 0.3048, -0.2465, -0.92, 0.3048, 0.2588, 0.9659, 0.0, 0.2588, 0.9659, 0.0, 0.2588, 0.9659, 0.0, 0.2588, 0.9659, 0.0, 0.9659, -0.2588, 0.0, 0.9659, -0.2588, 0.0, 0.9659, -0.2588, 0.0, 0.9659, -0.2588, 0.0, -0.9659, 0.2588, 0.0, -0.9659, 0.2588, 0.0, -0.9659, 0.2588, 0.0, -0.9659, 0.2588, 0.0, -0.2588, -0.9659, 0.0, -0.2588, -0.9659, 0.0, -0.2588, -0.9659, 0.0, -0.2588, -0.9659, 0.0, 0.2465, 0.92, -0.3048, 0.2465, 0.92, -0.3048, 0.2465, 0.92, -0.3048, 0.2465, 0.92, -0.3048, 0.92, -0.2465, -0.3048, 0.92, -0.2465, -0.3048, 0.92, -0.2465, -0.3048, 0.92, -0.2465, -0.3048, -0.9659, 0.2588, 0.0, -0.9659, 0.2588, 0.0, -0.9659, 0.2588, 0.0, -0.9659, 0.2588, 0.0, -0.2588, -0.9659, 0.0, -0.2588, -0.9659, 0.0, -0.2588, -0.9659, 0.0, -0.2588, -0.9659, 0.0, 0.9659, -0.2588, 0.0, 0.9659, -0.2588, 0.0, 0.9659, -0.2588, 0.0, 0.9659, -0.2588, 0.0, 0.2556, 0.9538, -0.158, 0.2556, 0.9538, -0.158, 0.2556, 0.9538, -0.158, 0.2556, 0.9538, -0.158, 0.2465, 0.92, 0.3048, 0.2465, 0.92, 0.3048, 0.2465, 0.92, 0.3048, 0.2465, 0.92, 0.3048, -0.2588, -0.9659, 0.0, -0.2588, -0.9659, 0.0, -0.2588, -0.9659, 0.0, -0.2588, -0.9659, 0.0, -0.2556, -0.9538, -0.158, -0.2556, -0.9538, -0.158, -0.2556, -0.9538, -0.158, -0.2556, -0.9538, -0.158, 0.9659, -0.2588, 0.0, 0.9659, -0.2588, 0.0, 0.9659, -0.2588, 0.0, 0.9659, -0.2588, 0.0, 0.9538, -0.2556, -0.158, 0.9538, -0.2556, -0.158, 0.9538, -0.2556, -0.158, 0.9538, -0.2556, -0.158, -0.9538, 0.2556, -0.158, -0.9538, 0.2556, -0.158, -0.9538, 0.2556, -0.158, -0.9538, 0.2556, -0.158, -0.2556, -0.9538, 0.158, -0.2556, -0.9538, 0.158, -0.2556, -0.9538, 0.158, -0.2556, -0.9538, 0.158, -0.9538, 0.2556, 0.158, -0.9538, 0.2556, 0.158, -0.9538, 0.2556, 0.158, -0.9538, 0.2556, 0.158, 0.9538, -0.2556, 0.158, 0.9538, -0.2556, 0.158, 0.9538, -0.2556, 0.158, 0.9538, -0.2556, 0.158, 0.2556, 0.9538, 0.158, 0.2556, 0.9538, 0.158, 0.2556, 0.9538, 0.158, 0.2556, 0.9538, 0.158, -0.866, 0.5, 0.008272, -0.5, -0.866, 3.521e-05, -0.5963, -0.6559, 0.4628, -0.8669, 0.3335, 0.3705, -0.6559, -0.5963, -0.4629, 0.2698, -0.8444, -0.4628, 0.5, -0.866, -3.378e-05, -0.866, -0.5, -3.394e-05, 0.7071, -0.7071, 0.0, 0.7071, -0.7071, 0.0, 0.7071, -0.7071, 0.0, 0.7071, -0.7071, 0.0])] * 3)])
me_hourglass_glass = bpy.data.meshes.new('hourglass_glass')
me_hourglass_glass.from_pydata([(1.863e-08, 0.1081, 0.415), (0.03184, 0.08749, 0.47), (0.03698, 0.1016, 0.415), (0.06949, 0.08282, 0.415), (0.08063, 0.04655, 0.47), (0.09363, 0.05405, 0.415), (0.1065, 0.01877, 0.415), (0.09169, -0.01617, 0.47), (0.1065, -0.01877, 0.415), (0.09363, -0.05405, 0.415), (0.08063, -0.04655, 0.47), (0.06949, -0.08282, 0.415), (0.03184, -0.08749, 0.47), (0.03698, -0.1016, 0.415), (2.608e-08, -0.1081, 0.415), (2.98e-08, -0.09311, 0.47), (-0.03698, -0.1016, 0.415), (-0.05985, -0.07133, 0.47), (-0.06949, -0.08282, 0.415), (-0.09363, -0.05405, 0.415), (-0.08063, -0.04655, 0.47), (-0.1065, -0.01877, 0.415), (-0.09169, 0.01617, 0.47), (-0.1065, 0.01877, 0.415), (-0.08063, 0.04655, 0.47), (-0.09363, 0.05405, 0.415), (-0.06949, 0.08282, 0.415), (-0.03184, 0.08749, 0.47), (-0.03698, 0.1016, 0.415), (-0.007077, 0.01944, 0.25), (1.863e-08, 0.03389, 0.21), (-0.01159, 0.03184, 0.21), (-0.02178, 0.02596, 0.21), (-0.01792, 0.01035, 0.25), (-0.02935, 0.01694, 0.21), (-0.02038, 0.003593, 0.25), (-0.03337, 0.005885, 0.21), (-0.02038, -0.003593, 0.25), (-0.03337, -0.005885, 0.21), (-0.01792, -0.01035, 0.25), (-0.02935, -0.01694, 0.21), (-0.0133, -0.01585, 0.25), (-0.02178, -0.02596, 0.21), (-0.007077, -0.01944, 0.25), (-0.01159, -0.03184, 0.21), (2.142e-08, -0.02069, 0.25), (2.328e-08, -0.03389, 0.21), (0.007077, -0.01944, 0.25), (0.01159, -0.03184, 0.21), (0.0133, -0.01585, 0.25), (0.02178, -0.02596, 0.21), (0.01792, -0.01035, 0.25), (0.02935, -0.01694, 0.21), (0.02038, -0.003593, 0.25), (0.03337, -0.005885, 0.21), (0.03337, 0.005885, 0.21), (0.01792, 0.01035, 0.25), (0.02935, 0.01694, 0.21), (0.0133, 0.01585, 0.25), (0.02178, 0.02596, 0.21), (0.007077, 0.01944, 0.25), (0.01159, 0.03184, 0.21), (2.049e-08, 0.02069, 0.25), (2.235e-08, 0.1081, 0.085), (0.03184, 0.08749, 0.14), (0.03698, 0.1016, 0.085), (0.06949, 0.08282, 0.085), (0.05985, 0.07133, 0.14), (0.09363, 0.05405, 0.085), (0.08063, 0.04655, 0.14), (0.1065, 0.01877, 0.085), (0.09169, -0.01617, 0.14), (0.1065, -0.01877, 0.085), (0.09363, -0.05405, 0.085), (0.08063, -0.04655, 0.14), (0.06949, -0.08282, 0.085), (0.05985, -0.07133, 0.14), (0.03698, -0.1016, 0.085), (0.03184, -0.08749, 0.14), (2.98e-08, -0.1081, 0.085), (-0.03184, -0.08749, 0.14), (-0.03698, -0.1016, 0.085), (-0.06949, -0.08282, 0.085), (-0.05985, -0.07133, 0.14), (-0.09363, -0.05405, 0.085), (-0.09169, -0.01617, 0.14), (-0.1065, -0.01877, 0.085), (-0.1065, 0.01877, 0.085), (-0.09169, 0.01617, 0.14), (-0.09363, 0.05405, 0.085), (-0.08063, 0.04655, 0.14), (-0.06949, 0.08282, 0.085), (-0.03184, 0.08749, 0.14), (-0.03698, 0.1016, 0.085), (1.863e-08, 0.09311, 0.14), (-0.03184, 0.08749, 0.36), (1.863e-08, 0.03237, 0.28), (-0.01107, 0.03041, 0.28), (-0.0208, 0.02479, 0.28), (-0.08063, 0.04655, 0.36), (-0.02803, 0.01618, 0.28), (-0.09169, 0.01617, 0.36), (-0.03187, 0.00562, 0.28), (-0.09169, -0.01617, 0.36), (-0.03187, -0.00562, 0.28), (-0.08063, -0.04655, 0.36), (-0.02803, -0.01618, 0.28), (-0.05985, -0.07133, 0.36), (-0.0208, -0.02479, 0.28), (-0.01107, -0.03041, 0.28), (2.235e-08, -0.09311, 0.36), (2.235e-08, -0.03237, 0.28), (0.01107, -0.03041, 0.28), (0.0208, -0.02479, 0.28), (0.03184, -0.08749, 0.36), (0.08063, -0.04655, 0.36), (0.02803, -0.01618, 0.28), (0.09169, -0.01617, 0.36), (0.03187, -0.00562, 0.28), (0.09169, 0.01617, 0.36), (0.03187, 0.00562, 0.28), (0.02803, 0.01618, 0.28), (0.05985, 0.07133, 0.36), (0.0208, 0.02479, 0.28), (0.03184, 0.08749, 0.36), (0.01107, 0.03041, 0.28), (1.49e-08, 0.09311, 0.36), (0.09169, 0.01617, 0.14), (2.98e-08, -0.09311, 0.14), (-0.08063, -0.04655, 0.14), (-0.05985, 0.07132, 0.14), (0.02038, 0.003593, 0.25), (-0.0133, 0.01585, 0.25), (1.863e-08, 0.09311, 0.03), (-0.03184, 0.08749, 0.03), (-0.05985, 0.07132, 0.03), (-0.08063, 0.04655, 0.03), (-0.09169, 0.01617, 0.03), (-0.09169, -0.01617, 0.03), (-0.08063, -0.04655, 0.03), (-0.05985, -0.07133, 0.03), (-0.03184, -0.08749, 0.03), (2.98e-08, -0.09311, 0.03), (0.03184, -0.08749, 0.03), (0.05985, -0.07133, 0.03), (0.08063, -0.04655, 0.03), (0.09169, -0.01617, 0.03), (0.09169, 0.01617, 0.03), (0.08063, 0.04655, 0.03), (0.05985, 0.07133, 0.03), (0.03184, 0.08749, 0.03), (-0.05985, 0.07132, 0.36), (-0.03184, -0.08749, 0.36), (0.05985, -0.07133, 0.36), (0.08063, 0.04655, 0.36), (1.863e-08, 0.09311, 0.47), (0.05985, 0.07133, 0.47), (0.09169, 0.01617, 0.47), (0.05985, -0.07133, 0.47), (-0.03184, -0.08749, 0.47), (-0.09169, -0.01617, 0.47), (-0.05985, 0.07132, 0.47)], [], [(0, 28, 27, 155), (122, 124, 2, 3), (3, 2, 1, 156), (119, 154, 5, 6), (6, 5, 4, 157), (146, 147, 70, 72), (74, 71, 54, 52), (114, 153, 11, 13), (12, 13, 11, 158), (107, 152, 16, 18), (17, 18, 16, 159), (103, 105, 19, 21), (21, 19, 20, 160), (99, 101, 23, 25), (24, 25, 23, 22), (135, 136, 89, 91), (126, 95, 28, 0), (94, 92, 31, 30), (29, 132, 98, 97), (132, 33, 100, 98), (90, 88, 36, 34), (35, 37, 104, 102), (85, 129, 40, 38), (39, 41, 108, 106), (83, 80, 44, 42), (109, 43, 45, 111), (111, 45, 47, 112), (78, 76, 50, 48), (49, 51, 116, 113), (51, 53, 118, 116), (118, 53, 131, 120), (127, 69, 57, 55), (56, 58, 123, 121), (67, 64, 61, 59), (60, 62, 96, 125), (64, 94, 30, 61), (149, 150, 65, 66), (69, 67, 59, 57), (70, 147, 148, 68), (71, 127, 55, 54), (75, 73, 74, 76), (50, 76, 74, 52), (143, 144, 75, 77), (128, 78, 48, 46), (80, 128, 46, 44), (140, 141, 81, 82), (129, 83, 42, 40), (138, 139, 84, 86), (88, 85, 38, 36), (136, 137, 87, 89), (130, 90, 34, 32), (31, 92, 130, 32), (133, 134, 93, 63), (62, 29, 97, 96), (95, 151, 26, 28), (151, 99, 25, 26), (33, 35, 102, 100), (101, 103, 21, 23), (37, 39, 106, 104), (19, 105, 107, 18), (41, 43, 109, 108), (152, 110, 14, 16), (14, 110, 114, 13), (47, 49, 113, 112), (153, 115, 9, 11), (9, 115, 117, 8), (117, 119, 6, 8), (131, 56, 121, 120), (154, 122, 3, 5), (58, 60, 125, 123), (2, 124, 126, 0), (61, 30, 62, 60), (66, 65, 64, 67), (57, 59, 58, 56), (70, 68, 69, 127), (53, 54, 55, 131), (52, 54, 53, 51), (50, 52, 51, 49), (77, 75, 76, 78), (46, 48, 47, 45), (44, 46, 45, 43), (82, 81, 80, 83), (40, 42, 41, 39), (85, 86, 84, 129), (36, 38, 37, 35), (89, 87, 88, 90), (32, 34, 33, 132), (29, 31, 32, 132), (94, 63, 93, 92), (125, 96, 126, 124), (59, 61, 60, 58), (121, 123, 122, 154), (55, 57, 56, 131), (118, 120, 119, 117), (116, 118, 117, 115), (113, 116, 115, 153), (48, 50, 49, 47), (110, 111, 112, 114), (109, 111, 110, 152), (42, 44, 43, 41), (106, 108, 107, 105), (38, 40, 39, 37), (102, 104, 103, 101), (34, 36, 35, 33), (98, 100, 99, 151), (95, 97, 98, 151), (30, 31, 29, 62), (134, 135, 91, 93), (92, 93, 91, 130), (91, 89, 90, 130), (87, 86, 85, 88), (84, 139, 140, 82), (84, 82, 83, 129), (141, 142, 79, 81), (80, 81, 79, 128), (79, 77, 78, 128), (145, 146, 72, 73), (73, 72, 71, 74), (71, 72, 70, 127), (148, 149, 66, 68), (68, 66, 67, 69), (150, 133, 63, 65), (64, 65, 63, 94), (96, 97, 95, 126), (27, 28, 26, 161), (26, 25, 24, 161), (100, 102, 101, 99), (22, 23, 21, 160), (104, 106, 105, 103), (19, 18, 17, 20), (107, 108, 109, 152), (16, 14, 15, 159), (14, 13, 12, 15), (114, 112, 113, 153), (11, 9, 10, 158), (9, 8, 7, 10), (7, 8, 6, 157), (119, 120, 121, 154), (4, 5, 3, 156), (123, 125, 124, 122), (1, 2, 0, 155), (79, 142, 143, 77), (144, 145, 73, 75), (87, 137, 138, 86)])
me_hourglass_glass.polygons.foreach_set('use_smooth', [True] * 144)
me_hourglass_glass.polygons.foreach_set('material_index', [1, 1, 1, 1, 1, 1, 1, 1, 1, 1, 1, 1, 1, 1, 1, 1, 1, 1, 1, 1, 1, 1, 1, 1, 1, 1, 1, 1, 1, 1, 1, 1, 1, 1, 1, 1, 1, 1, 1, 1, 1, 1, 1, 1, 1, 1, 1, 1, 1, 1, 1, 1, 1, 1, 1, 1, 1, 1, 1, 1, 1, 1, 1, 1, 1, 1, 1, 1, 1, 1, 1, 1, 1, 1, 1, 1, 1, 1, 1, 1, 1, 1, 1, 1, 1, 1, 1, 1, 1, 1, 1, 1, 1, 1, 1, 1, 1, 1, 1, 1, 1, 1, 1, 1, 1, 1, 1, 1, 1, 1, 1, 1, 1, 1, 1, 1, 1, 1, 1, 1, 1, 1, 1, 1, 1, 1, 1, 1, 1, 1, 1, 1, 1, 1, 1, 1, 1, 1, 1, 1, 1, 1, 1, 1])
_uv = me_hourglass_glass.uv_layers.new(name='UVMap')
_uv.uv.foreach_set('vector', [0.4989, 0.3346, 0.4989, 0.3094, 0.5504, 0.3094, 0.5504, 0.3346, 0.4515, 0.3842, 0.4515, 0.3595, 0.4989, 0.3595, 0.4989, 0.3842, 0.4989, 0.3842, 0.4989, 0.3595, 0.5504, 0.3595, 0.5504, 0.3842, 0.4515, 0.4335, 0.4515, 0.4085, 0.4989, 0.4085, 0.4989, 0.4335, 0.4989, 0.4335, 0.4989, 0.4085, 0.5504, 0.4085, 0.5504, 0.4335, 0.0121, 0.4598, 0.0121, 0.4335, 0.06428, 0.4335, 0.06428, 0.4598, 0.1134, 0.03427, 0.1134, 0.009346, 0.2097, 0.009346, 0.2097, 0.03427, 0.4515, 0.08293, 0.4515, 0.05838, 0.4989, 0.05838, 0.4989, 0.08293, 0.5504, 0.08293, 0.4989, 0.08293, 0.4989, 0.05838, 0.5504, 0.05838, 0.4515, 0.1571, 0.4515, 0.1322, 0.4989, 0.1322, 0.4989, 0.1571, 0.5504, 0.1571, 0.4989, 0.1571, 0.4989, 0.1322, 0.5504, 0.1322, 0.4515, 0.2074, 0.4515, 0.1822, 0.4989, 0.1822, 0.4989, 0.2074, 0.4989, 0.2074, 0.4989, 0.1822, 0.5504, 0.1822, 0.5504, 0.2074, 0.4515, 0.259, 0.4515, 0.2329, 0.4989, 0.2329, 0.4989, 0.259, 0.5504, 0.259, 0.4989, 0.259, 0.4989, 0.2329, 0.5504, 0.2329, 0.0121, 0.2841, 0.0121, 0.259, 0.06428, 0.259, 0.06428, 0.2841, 0.4515, 0.3346, 0.4515, 0.3094, 0.4989, 0.3094, 0.4989, 0.3346, 0.1134, 0.3346, 0.1134, 0.3094, 0.2097, 0.3094, 0.2097, 0.3346, 0.2852, 0.3094, 0.2852, 0.2841, 0.3493, 0.2841, 0.3493, 0.3094, 0.2852, 0.2841, 0.2852, 0.259, 0.3493, 0.259, 0.3493, 0.2841, 0.1134, 0.259, 0.1134, 0.2329, 0.2097, 0.2329, 0.2097, 0.259, 0.2852, 0.2329, 0.2852, 0.2074, 0.3493, 0.2074, 0.3493, 0.2329, 0.1134, 0.2074, 0.1134, 0.1822, 0.2097, 0.1822, 0.2097, 0.2074, 0.2852, 0.1822, 0.2852, 0.1571, 0.3493, 0.1571, 0.3493, 0.1822, 0.1134, 0.1571, 0.1134, 0.1322, 0.2097, 0.1322, 0.2097, 0.1571, 0.3493, 0.1322, 0.2852, 0.1322, 0.2852, 0.1075, 0.3493, 0.1075, 0.3493, 0.1075, 0.2852, 0.1075, 0.2852, 0.08293, 0.3493, 0.08293, 0.1134, 0.08293, 0.1134, 0.05838, 0.2097, 0.05838, 0.2097, 0.08293, 0.2852, 0.05838, 0.2852, 0.03427, 0.3493, 0.03427, 0.3493, 0.05838, 0.2852, 0.03427, 0.2852, 0.009346, 0.3493, 0.009346, 0.3493, 0.03427, 0.3493, 0.4598, 0.2852, 0.4598, 0.2852, 0.4335, 0.3493, 0.4335, 0.1134, 0.4335, 0.1134, 0.4085, 0.2097, 0.4085, 0.2097, 0.4335, 0.2852, 0.4085, 0.2852, 0.3842, 0.3493, 0.3842, 0.3493, 0.4085, 0.1134, 0.3842, 0.1134, 0.3595, 0.2097, 0.3595, 0.2097, 0.3842, 0.2852, 0.3595, 0.2852, 0.3346, 0.3493, 0.3346, 0.3493, 0.3595, 0.1134, 0.3595, 0.1134, 0.3346, 0.2097, 0.3346, 0.2097, 0.3595, 0.0121, 0.3842, 0.0121, 0.3595, 0.06428, 0.3595, 0.06428, 0.3842, 0.1134, 0.4085, 0.1134, 0.3842, 0.2097, 0.3842, 0.2097, 0.4085, 0.06428, 0.4335, 0.0121, 0.4335, 0.0121, 0.4085, 0.06428, 0.4085, 0.1134, 0.4598, 0.1134, 0.4335, 0.2097, 0.4335, 0.2097, 0.4598, 0.06428, 0.05838, 0.06428, 0.03427, 0.1134, 0.03427, 0.1134, 0.05838, 0.2097, 0.05838, 0.1134, 0.05838, 0.1134, 0.03427, 0.2097, 0.03427, 0.0121, 0.08293, 0.0121, 0.05838, 0.06428, 0.05838, 0.06428, 0.08293, 0.1134, 0.1075, 0.1134, 0.08293, 0.2097, 0.08293, 0.2097, 0.1075, 0.1134, 0.1322, 0.1134, 0.1075, 0.2097, 0.1075, 0.2097, 0.1322, 0.0121, 0.1571, 0.0121, 0.1322, 0.06428, 0.1322, 0.06428, 0.1571, 0.1134, 0.1822, 0.1134, 0.1571, 0.2097, 0.1571, 0.2097, 0.1822, 0.0121, 0.2074, 0.0121, 0.1822, 0.06428, 0.1822, 0.06428, 0.2074, 0.1134, 0.2329, 0.1134, 0.2074, 0.2097, 0.2074, 0.2097, 0.2329, 0.0121, 0.259, 0.0121, 0.2329, 0.06428, 0.2329, 0.06428, 0.259, 0.1134, 0.2841, 0.1134, 0.259, 0.2097, 0.259, 0.2097, 0.2841, 0.2097, 0.3094, 0.1134, 0.3094, 0.1134, 0.2841, 0.2097, 0.2841, 0.0121, 0.3346, 0.0121, 0.3094, 0.06428, 0.3094, 0.06428, 0.3346, 0.2852, 0.3346, 0.2852, 0.3094, 0.3493, 0.3094, 0.3493, 0.3346, 0.4515, 0.3094, 0.4515, 0.2841, 0.4989, 0.2841, 0.4989, 0.3094, 0.4515, 0.2841, 0.4515, 0.259, 0.4989, 0.259, 0.4989, 0.2841, 0.2852, 0.259, 0.2852, 0.2329, 0.3493, 0.2329, 0.3493, 0.259, 0.4515, 0.2329, 0.4515, 0.2074, 0.4989, 0.2074, 0.4989, 0.2329, 0.2852, 0.2074, 0.2852, 0.1822, 0.3493, 0.1822, 0.3493, 0.2074, 0.4989, 0.1822, 0.4515, 0.1822, 0.4515, 0.1571, 0.4989, 0.1571, 0.2852, 0.1571, 0.2852, 0.1322, 0.3493, 0.1322, 0.3493, 0.1571, 0.4515, 0.1322, 0.4515, 0.1075, 0.4989, 0.1075, 0.4989, 0.1322, 0.4989, 0.1075, 0.4515, 0.1075, 0.4515, 0.08293, 0.4989, 0.08293, 0.2852, 0.08293, 0.2852, 0.05838, 0.3493, 0.05838, 0.3493, 0.08293, 0.4515, 0.05838, 0.4515, 0.03427, 0.4989, 0.03427, 0.4989, 0.05838, 0.4989, 0.03427, 0.4515, 0.03427, 0.4515, 0.009346, 0.4989, 0.009346, 0.4515, 0.4598, 0.4515, 0.4335, 0.4989, 0.4335, 0.4989, 0.4598, 0.2852, 0.4335, 0.2852, 0.4085, 0.3493, 0.4085, 0.3493, 0.4335, 0.4515, 0.4085, 0.4515, 0.3842, 0.4989, 0.3842, 0.4989, 0.4085, 0.2852, 0.3842, 0.2852, 0.3595, 0.3493, 0.3595, 0.3493, 0.3842, 0.4989, 0.3595, 0.4515, 0.3595, 0.4515, 0.3346, 0.4989, 0.3346, 0.2097, 0.3595, 0.2097, 0.3346, 0.2852, 0.3346, 0.2852, 0.3595, 0.06428, 0.3842, 0.06428, 0.3595, 0.1134, 0.3595, 0.1134, 0.3842, 0.2097, 0.4085, 0.2097, 0.3842, 0.2852, 0.3842, 0.2852, 0.4085, 0.06428, 0.4335, 0.06428, 0.4085, 0.1134, 0.4085, 0.1134, 0.4335, 0.2852, 0.4598, 0.2097, 0.4598, 0.2097, 0.4335, 0.2852, 0.4335, 0.2097, 0.03427, 0.2097, 0.009346, 0.2852, 0.009346, 0.2852, 0.03427, 0.2097, 0.05838, 0.2097, 0.03427, 0.2852, 0.03427, 0.2852, 0.05838, 0.06428, 0.08293, 0.06428, 0.05838, 0.1134, 0.05838, 0.1134, 0.08293, 0.2097, 0.1075, 0.2097, 0.08293, 0.2852, 0.08293, 0.2852, 0.1075, 0.2097, 0.1322, 0.2097, 0.1075, 0.2852, 0.1075, 0.2852, 0.1322, 0.06428, 0.1571, 0.06428, 0.1322, 0.1134, 0.1322, 0.1134, 0.1571, 0.2097, 0.1822, 0.2097, 0.1571, 0.2852, 0.1571, 0.2852, 0.1822, 0.1134, 0.2074, 0.06428, 0.2074, 0.06428, 0.1822, 0.1134, 0.1822, 0.2097, 0.2329, 0.2097, 0.2074, 0.2852, 0.2074, 0.2852, 0.2329, 0.06428, 0.259, 0.06428, 0.2329, 0.1134, 0.2329, 0.1134, 0.259, 0.2097, 0.2841, 0.2097, 0.259, 0.2852, 0.259, 0.2852, 0.2841, 0.2852, 0.3094, 0.2097, 0.3094, 0.2097, 0.2841, 0.2852, 0.2841, 0.1134, 0.3346, 0.06428, 0.3346, 0.06428, 0.3094, 0.1134, 0.3094, 0.3493, 0.3595, 0.3493, 0.3346, 0.4515, 0.3346, 0.4515, 0.3595, 0.2097, 0.3842, 0.2097, 0.3595, 0.2852, 0.3595, 0.2852, 0.3842, 0.3493, 0.4085, 0.3493, 0.3842, 0.4515, 0.3842, 0.4515, 0.4085, 0.2097, 0.4335, 0.2097, 0.4085, 0.2852, 0.4085, 0.2852, 0.4335, 0.3493, 0.4598, 0.3493, 0.4335, 0.4515, 0.4335, 0.4515, 0.4598, 0.3493, 0.03427, 0.3493, 0.009346, 0.4515, 0.009346, 0.4515, 0.03427, 0.3493, 0.05838, 0.3493, 0.03427, 0.4515, 0.03427, 0.4515, 0.05838, 0.2097, 0.08293, 0.2097, 0.05838, 0.2852, 0.05838, 0.2852, 0.08293, 0.4515, 0.1075, 0.3493, 0.1075, 0.3493, 0.08293, 0.4515, 0.08293, 0.3493, 0.1322, 0.3493, 0.1075, 0.4515, 0.1075, 0.4515, 0.1322, 0.2097, 0.1571, 0.2097, 0.1322, 0.2852, 0.1322, 0.2852, 0.1571, 0.3493, 0.1822, 0.3493, 0.1571, 0.4515, 0.1571, 0.4515, 0.1822, 0.2097, 0.2074, 0.2097, 0.1822, 0.2852, 0.1822, 0.2852, 0.2074, 0.3493, 0.2329, 0.3493, 0.2074, 0.4515, 0.2074, 0.4515, 0.2329, 0.2097, 0.259, 0.2097, 0.2329, 0.2852, 0.2329, 0.2852, 0.259, 0.3493, 0.2841, 0.3493, 0.259, 0.4515, 0.259, 0.4515, 0.2841, 0.4515, 0.3094, 0.3493, 0.3094, 0.3493, 0.2841, 0.4515, 0.2841, 0.2097, 0.3346, 0.2097, 0.3094, 0.2852, 0.3094, 0.2852, 0.3346, 0.0121, 0.3094, 0.0121, 0.2841, 0.06428, 0.2841, 0.06428, 0.3094, 0.1134, 0.3094, 0.06428, 0.3094, 0.06428, 0.2841, 0.1134, 0.2841, 0.06428, 0.2841, 0.06428, 0.259, 0.1134, 0.259, 0.1134, 0.2841, 0.06428, 0.2329, 0.06428, 0.2074, 0.1134, 0.2074, 0.1134, 0.2329, 0.06428, 0.1822, 0.0121, 0.1822, 0.0121, 0.1571, 0.06428, 0.1571, 0.06428, 0.1822, 0.06428, 0.1571, 0.1134, 0.1571, 0.1134, 0.1822, 0.0121, 0.1322, 0.0121, 0.1075, 0.06428, 0.1075, 0.06428, 0.1322, 0.1134, 0.1322, 0.06428, 0.1322, 0.06428, 0.1075, 0.1134, 0.1075, 0.06428, 0.1075, 0.06428, 0.08293, 0.1134, 0.08293, 0.1134, 0.1075, 0.0121, 0.03427, 0.0121, 0.009346, 0.06428, 0.009346, 0.06428, 0.03427, 0.06428, 0.03427, 0.06428, 0.009346, 0.1134, 0.009346, 0.1134, 0.03427, 0.1134, 0.4598, 0.06428, 0.4598, 0.06428, 0.4335, 0.1134, 0.4335, 0.0121, 0.4085, 0.0121, 0.3842, 0.06428, 0.3842, 0.06428, 0.4085, 0.06428, 0.4085, 0.06428, 0.3842, 0.1134, 0.3842, 0.1134, 0.4085, 0.0121, 0.3595, 0.0121, 0.3346, 0.06428, 0.3346, 0.06428, 0.3595, 0.1134, 0.3595, 0.06428, 0.3595, 0.06428, 0.3346, 0.1134, 0.3346, 0.3493, 0.3346, 0.3493, 0.3094, 0.4515, 0.3094, 0.4515, 0.3346, 0.5504, 0.3094, 0.4989, 0.3094, 0.4989, 0.2841, 0.5504, 0.2841, 0.4989, 0.2841, 0.4989, 0.259, 0.5504, 0.259, 0.5504, 0.2841, 0.3493, 0.259, 0.3493, 0.2329, 0.4515, 0.2329, 0.4515, 0.259, 0.5504, 0.2329, 0.4989, 0.2329, 0.4989, 0.2074, 0.5504, 0.2074, 0.3493, 0.2074, 0.3493, 0.1822, 0.4515, 0.1822, 0.4515, 0.2074, 0.4989, 0.1822, 0.4989, 0.1571, 0.5504, 0.1571, 0.5504, 0.1822, 0.4515, 0.1571, 0.3493, 0.1571, 0.3493, 0.1322, 0.4515, 0.1322, 0.4989, 0.1322, 0.4989, 0.1075, 0.5504, 0.1075, 0.5504, 0.1322, 0.4989, 0.1075, 0.4989, 0.08293, 0.5504, 0.08293, 0.5504, 0.1075, 0.4515, 0.08293, 0.3493, 0.08293, 0.3493, 0.05838, 0.4515, 0.05838, 0.4989, 0.05838, 0.4989, 0.03427, 0.5504, 0.03427, 0.5504, 0.05838, 0.4989, 0.03427, 0.4989, 0.009346, 0.5504, 0.009346, 0.5504, 0.03427, 0.5504, 0.4598, 0.4989, 0.4598, 0.4989, 0.4335, 0.5504, 0.4335, 0.4515, 0.4335, 0.3493, 0.4335, 0.3493, 0.4085, 0.4515, 0.4085, 0.5504, 0.4085, 0.4989, 0.4085, 0.4989, 0.3842, 0.5504, 0.3842, 0.3493, 0.3842, 0.3493, 0.3595, 0.4515, 0.3595, 0.4515, 0.3842, 0.5504, 0.3595, 0.4989, 0.3595, 0.4989, 0.3346, 0.5504, 0.3346, 0.06428, 0.1075, 0.0121, 0.1075, 0.0121, 0.08293, 0.06428, 0.08293, 0.0121, 0.05838, 0.0121, 0.03427, 0.06428, 0.03427, 0.06428, 0.05838, 0.06428, 0.2329, 0.0121, 0.2329, 0.0121, 0.2074, 0.06428, 0.2074])
me_hourglass_glass.materials.append(mat_plc_cs_hourglass_body)
me_hourglass_glass.materials.append(mat_plc_cs_hourglass_glass)
me_hourglass_glass.materials.append(mat_plc_cs_hourglass_post)
me_hourglass_glass.materials.append(mat_plc_cs_hourglass_sand)
me_hourglass_glass.use_remesh_preserve_volume = False
me_hourglass_glass.use_remesh_preserve_attributes = False
me_hourglass_glass.use_mirror_vertex_groups = False
me_hourglass_glass.update()
me_hourglass_body = bpy.data.meshes.new('hourglass_body')
me_hourglass_body.from_pydata([(-0.07539, 0.1307, 0.47), (0.07461, 0.1307, 0.42), (-0.07539, 0.1307, 0.42), (0.07461, 0.1307, 0.47), (0.1496, 0.0008008, 0.42), (0.1496, 0.0008008, 0.47), (0.07461, -0.1291, 0.42), (0.07461, -0.1291, 0.47), (-0.07539, -0.1291, 0.42), (-0.08289, -0.1421, 0.48), (-0.07539, -0.1291, 0.47), (-0.1504, 0.0008008, 0.42), (-0.1504, 0.0008008, 0.47), (0.07461, 0.1307, 0.03), (0.1646, 0.0008008, 0.02), (0.08211, 0.1437, 0.02), (-0.1654, 0.0008008, 0.02), (-0.08289, -0.1421, 0.0), (-0.08289, -0.1421, 0.02), (-0.1504, 0.0008008, 0.03), (-0.07539, -0.1291, 0.03), (-0.07539, 0.1307, 0.03), (-0.08289, 0.1437, 0.02), (0.07461, -0.1291, 0.03), (0.1496, 0.0008008, 0.03), (0.08211, -0.1421, 0.02), (0.1646, 0.0008008, 0.0), (0.08211, -0.1421, 0.0), (-0.1654, 0.0008008, 0.0), (-0.08289, 0.1437, 0.0), (0.08211, 0.1437, 0.0), (-0.1654, 0.0008008, 0.5), (-0.1654, 0.0008008, 0.48), (0.1646, 0.0008008, 0.48), (0.08211, 0.1437, 0.48), (0.08211, -0.1421, 0.48), (-0.08289, 0.1437, 0.48), (-0.08289, 0.1437, 0.5), (-0.08289, -0.1421, 0.5), (0.08211, 0.1437, 0.5), (0.08211, -0.1421, 0.5), (0.1646, 0.0008008, 0.5), (0.06711, 0.1177, 0.42), (-0.06789, 0.1177, 0.47), (-0.06789, 0.1177, 0.42), (0.1346, 0.0008008, 0.42), (0.06711, 0.1177, 0.47), (-0.06789, -0.1161, 0.42), (0.06711, -0.1161, 0.47), (0.06711, -0.1161, 0.42), (-0.1354, 0.0008008, 0.42), (-0.06789, -0.1161, 0.47), (-0.1354, 0.0008008, 0.47), (0.1346, 0.0008008, 0.47), (-0.07539, 0.1307, 0.08), (0.07461, 0.1307, 0.08), (0.1496, 0.0008008, 0.08), (0.07461, -0.1291, 0.08), (-0.07539, -0.1291, 0.08), (-0.1504, 0.0008008, 0.08), (-0.06789, 0.1177, 0.08), (0.1346, 0.0008008, 0.08), (0.06711, -0.1161, 0.08), (-0.06789, -0.1161, 0.08), (-0.1354, 0.0008008, 0.08), (-0.06789, 0.1177, 0.03), (-0.06789, -0.1161, 0.03), (0.06711, 0.1177, 0.08), (0.1346, 0.0008008, 0.03), (-0.1354, 0.0008008, 0.03), (0.06711, -0.1161, 0.03), (0.06711, 0.1177, 0.03)], [], [(37, 36, 32, 31), (39, 34, 36, 37), (4, 6, 49, 45), (9, 10, 7, 35), (38, 9, 35, 40), (8, 6, 7, 10), (31, 32, 9, 38), (30, 15, 14, 26), (20, 23, 57, 58), (17, 18, 16, 28), (29, 22, 15, 30), (26, 14, 25, 27), (28, 16, 22, 29), (27, 25, 18, 17), (24, 13, 55, 56), (21, 19, 59, 54), (19, 20, 58, 59), (23, 24, 56, 57), (9, 32, 12, 10), (4, 1, 3, 5), (11, 8, 10, 12), (1, 2, 0, 3), (6, 4, 5, 7), (2, 11, 12, 0), (39, 37, 31, 38, 40, 41), (34, 3, 0, 36), (36, 0, 12, 32), (68, 71, 65, 69, 66, 70), (33, 5, 3, 34), (2, 1, 42, 44), (42, 1, 4, 45), (8, 47, 49, 6), (8, 11, 50, 47), (11, 2, 44, 50), (41, 33, 34, 39), (15, 22, 21, 13), (14, 15, 13, 24), (14, 24, 23, 25), (25, 23, 20, 18), (18, 20, 19, 16), (16, 19, 21, 22), (68, 61, 67, 71), (61, 68, 70, 62), (26, 27, 17, 28, 29, 30), (69, 64, 63, 66), (63, 59, 58), (65, 60, 64, 69), (52, 50, 44, 43), (53, 45, 49, 48), (46, 42, 45, 53), (43, 46, 53, 48, 51, 52), (43, 44, 42, 46), (51, 47, 50, 52), (71, 67, 60, 65), (58, 57, 62, 63), (61, 56, 55, 67), (60, 54, 59, 64), (61, 62, 57, 56), (55, 54, 60, 67), (13, 21, 54, 55), (35, 7, 5, 33), (63, 64, 59), (48, 49, 47, 51), (66, 63, 62, 70), (40, 35, 33, 41)])
_k = set([(0, 2), (0, 3), (0, 12), (0, 36), (1, 3), (3, 5), (3, 34), (4, 5), (5, 7), (5, 33), (6, 7), (7, 10), (7, 35), (8, 10), (9, 10), (9, 32), (9, 35), (9, 38), (10, 12), (11, 12), (12, 32), (13, 15), (13, 55), (14, 24), (14, 26), (15, 30), (16, 19), (16, 28), (17, 18), (18, 20), (19, 59), (20, 58), (21, 22), (21, 54), (22, 29), (23, 25), (23, 57), (25, 27), (31, 32), (32, 36), (33, 34), (33, 35), (33, 41), (34, 36), (34, 39), (35, 40), (36, 37), (42, 46), (43, 44), (45, 53), (47, 51), (48, 49), (50, 52), (60, 65), (61, 68), (62, 70), (63, 66), (64, 69), (67, 71)])
me_hourglass_body.attributes.new('sharp_edge', 'BOOLEAN', 'EDGE').data.foreach_set('value', [ (min(e.vertices), max(e.vertices)) in _k for e in me_hourglass_body.edges])
_uv = me_hourglass_body.uv_layers.new(name='UVMap')
_uv.uv.foreach_set('vector', [0.6624, 0.9014, 0.6624, 0.9212, 0.4991, 0.9212, 0.4991, 0.9014, 0.8257, 0.9014, 0.8257, 0.9212, 0.6624, 0.9212, 0.6624, 0.9014, 0.8527, 0.2642, 0.9889, 0.3429, 0.9753, 0.3508, 0.8527, 0.28, 0.3358, 0.9212, 0.3358, 0.9374, 0.1725, 0.9374, 0.1725, 0.9212, 0.3358, 0.9014, 0.3358, 0.9212, 0.1725, 0.9212, 0.1725, 0.9014, 0.3358, 0.9869, 0.1725, 0.9869, 0.1725, 0.9374, 0.3358, 0.9374, 0.4991, 0.9014, 0.4991, 0.9212, 0.3358, 0.9212, 0.3358, 0.9014, 0.1725, 0.9014, 0.1725, 0.9212, 0.009214, 0.9212, 0.009214, 0.9014, 0.6624, 0.9374, 0.8257, 0.9374, 0.8257, 0.9869, 0.6624, 0.9869, 0.6624, 0.9014, 0.6624, 0.9212, 0.4991, 0.9212, 0.4991, 0.9014, 0.3358, 0.9014, 0.3358, 0.9212, 0.1725, 0.9212, 0.1725, 0.9014, 0.9891, 0.9014, 0.9891, 0.9212, 0.8257, 0.9212, 0.8257, 0.9014, 0.4991, 0.9014, 0.4991, 0.9212, 0.3358, 0.9212, 0.3358, 0.9014, 0.8257, 0.9014, 0.8257, 0.9212, 0.6624, 0.9212, 0.6624, 0.9014, 0.00909, 0.9374, 0.1725, 0.9374, 0.1725, 0.9869, 0.00909, 0.9869, 0.3358, 0.9374, 0.4991, 0.9374, 0.4991, 0.9869, 0.3358, 0.9869, 0.4991, 0.9374, 0.6624, 0.9374, 0.6624, 0.9869, 0.4991, 0.9869, 0.8257, 0.9374, 0.9891, 0.9374, 0.9891, 0.9869, 0.8257, 0.9869, 0.3358, 0.9212, 0.4991, 0.9212, 0.4991, 0.9374, 0.3358, 0.9374, 0.9891, 0.9869, 0.8257, 0.9869, 0.8257, 0.9374, 0.9891, 0.9374, 0.4991, 0.9869, 0.3358, 0.9869, 0.3358, 0.9374, 0.4991, 0.9374, 0.8257, 0.9869, 0.6624, 0.9869, 0.6624, 0.9374, 0.8257, 0.9374, 0.1725, 0.9869, 0.00909, 0.9869, 0.00909, 0.9374, 0.1725, 0.9374, 0.6624, 0.9869, 0.4991, 0.9869, 0.4991, 0.9374, 0.6624, 0.9374, 0.8466, 0.08881, 0.8466, 0.2521, 0.7052, 0.3337, 0.5638, 0.2521, 0.5638, 0.08876, 0.7052, 0.007138, 0.8257, 0.9212, 0.8257, 0.9374, 0.6624, 0.9374, 0.6624, 0.9212, 0.6624, 0.9212, 0.6624, 0.9374, 0.4991, 0.9374, 0.4991, 0.9212, 0.9679, 0.3549, 0.9679, 0.4885, 0.8522, 0.5553, 0.7365, 0.4885, 0.7365, 0.3549, 0.8522, 0.2881, 0.9891, 0.9212, 0.9891, 0.9374, 0.8257, 0.9374, 0.8257, 0.9212, 0.7164, 0.5002, 0.7164, 0.3429, 0.7301, 0.3508, 0.7301, 0.4924, 0.7301, 0.3508, 0.7164, 0.3429, 0.8527, 0.2642, 0.8527, 0.28, 0.9889, 0.5002, 0.9753, 0.4924, 0.9753, 0.3508, 0.9889, 0.3429, 0.9889, 0.5002, 0.8527, 0.5789, 0.8527, 0.5632, 0.9753, 0.4924, 0.8527, 0.5789, 0.7164, 0.5002, 0.7301, 0.4924, 0.8527, 0.5632, 0.9891, 0.9014, 0.9891, 0.9212, 0.8257, 0.9212, 0.8257, 0.9014, 0.1725, 0.9212, 0.3358, 0.9212, 0.3358, 0.9374, 0.1725, 0.9374, 0.009214, 0.9212, 0.1725, 0.9212, 0.1725, 0.9374, 0.00909, 0.9374, 0.9891, 0.9212, 0.9891, 0.9374, 0.8257, 0.9374, 0.8257, 0.9212, 0.8257, 0.9212, 0.8257, 0.9374, 0.6624, 0.9374, 0.6624, 0.9212, 0.6624, 0.9212, 0.6624, 0.9374, 0.4991, 0.9374, 0.4991, 0.9212, 0.4991, 0.9212, 0.4991, 0.9374, 0.3358, 0.9374, 0.3358, 0.9212, 0.01011, 0.8297, 0.01011, 0.8792, 0.1437, 0.8792, 0.1437, 0.8297, 0.8117, 0.8792, 0.8117, 0.8297, 0.6781, 0.8297, 0.6781, 0.8792, 0.8466, 0.08881, 0.8466, 0.2521, 0.7052, 0.3337, 0.5638, 0.2521, 0.5638, 0.08876, 0.7052, 0.007138, 0.4109, 0.8297, 0.4109, 0.8792, 0.5445, 0.8792, 0.5445, 0.8297, 0.7301, 0.3508, 0.7164, 0.5002, 0.7164, 0.3429, 0.2773, 0.8297, 0.2773, 0.8792, 0.4109, 0.8792, 0.4109, 0.8297, 0.4109, 0.8297, 0.4109, 0.8792, 0.2773, 0.8792, 0.2773, 0.8297, 0.8118, 0.8297, 0.8117, 0.8792, 0.6781, 0.8792, 0.6782, 0.8297, 0.1437, 0.8297, 0.1437, 0.8792, 0.01011, 0.8792, 0.01012, 0.8297, 0.7365, 0.4885, 0.7365, 0.3549, 0.8522, 0.2881, 0.9679, 0.3549, 0.9679, 0.4885, 0.8522, 0.5553, 0.2773, 0.8297, 0.2773, 0.8792, 0.1437, 0.8792, 0.1437, 0.8297, 0.5445, 0.8297, 0.5445, 0.8792, 0.4109, 0.8792, 0.4109, 0.8297, 0.1437, 0.8297, 0.1437, 0.8792, 0.2773, 0.8792, 0.2773, 0.8297, 0.7164, 0.3429, 0.8527, 0.2642, 0.8527, 0.28, 0.7301, 0.3508, 0.9753, 0.3508, 0.9889, 0.3429, 0.9889, 0.5002, 0.9753, 0.4924, 0.8527, 0.5632, 0.8527, 0.5789, 0.7164, 0.5002, 0.7301, 0.4924, 0.9753, 0.3508, 0.8527, 0.28, 0.8527, 0.2642, 0.9889, 0.3429, 0.9889, 0.5002, 0.8527, 0.5789, 0.8527, 0.5632, 0.9753, 0.4924, 0.1725, 0.9374, 0.3358, 0.9374, 0.3358, 0.9869, 0.1725, 0.9869, 0.1725, 0.9212, 0.1725, 0.9374, 0.00909, 0.9374, 0.009214, 0.9212, 0.7301, 0.3508, 0.7301, 0.4924, 0.7164, 0.5002, 0.6782, 0.8297, 0.6781, 0.8792, 0.5445, 0.8792, 0.5445, 0.8297, 0.5445, 0.8297, 0.5445, 0.8792, 0.6781, 0.8792, 0.6781, 0.8297, 0.1725, 0.9014, 0.1725, 0.9212, 0.009214, 0.9212, 0.009214, 0.9014])
me_hourglass_body.materials.append(mat_plc_cs_hourglass_body)
me_hourglass_body.materials.append(mat_plc_cs_hourglass_glass)
me_hourglass_body.materials.append(mat_plc_cs_hourglass_post)
me_hourglass_body.materials.append(mat_plc_cs_hourglass_sand)
me_hourglass_body.use_remesh_preserve_volume = False
me_hourglass_body.use_remesh_preserve_attributes = False
me_hourglass_body.use_mirror_vertex_groups = False
me_hourglass_body.update()

# ---- objects
ob_cylinder = bpy.data.objects.new('Cylinder', me_cylinder)
ob_hourglass_sand = bpy.data.objects.new('hourglass_sand', me_hourglass_sand)
ob_hourglass_posts = bpy.data.objects.new('hourglass_posts', me_hourglass_posts)
ob_hourglass_glass = bpy.data.objects.new('hourglass_glass', me_hourglass_glass)
ob_hourglass_body = bpy.data.objects.new('hourglass_body', me_hourglass_body)
ob_lamp = bpy.data.objects.new('Lamp', light_lamp)
ob_camera = bpy.data.objects.new('Camera', cam_camera)

# ---- transforms, parenting, visibility, modifiers, constraints
ob_cylinder.location = (0.09726, -0.08987, 0.07533)
ob_cylinder.rotation_euler = (-0.7298, 1.571, 0.0)
ob_cylinder.lineart.crease_threshold = 0.0
ob_hourglass_sand.location = (0.0, 0.0, 0.0)
ob_hourglass_sand.lineart.crease_threshold = 0.0
_vg = ob_hourglass_sand.vertex_groups.new(name='Sand')
ob_hourglass_posts.location = (0.0, 0.0, 0.0)
ob_hourglass_posts.lineart.crease_threshold = 0.0
_vg = ob_hourglass_posts.vertex_groups.new(name='Post')
ob_hourglass_glass.location = (0.0, 0.0, 0.0)
ob_hourglass_glass.lineart.crease_threshold = 0.0
_vg = ob_hourglass_glass.vertex_groups.new(name='Glass')
ob_hourglass_body.location = (0.0, 0.0, 0.0)
ob_hourglass_body.lineart.crease_threshold = 0.0
_vg = ob_hourglass_body.vertex_groups.new(name='Body')
ob_lamp.location = (1.613, 1.832, 0.8067)
ob_lamp.rotation_euler = (0.6503, 0.05522, 1.866)
ob_lamp.lock_rotations_4d = False
ob_lamp.empty_display_type = 'ARROWS'
ob_lamp.color = (0.0, 0.0, 0.0, 0.0)
ob_lamp.lineart.crease_threshold = 0.0
ob_camera.location = (0.8191, -0.8887, 0.6307)
ob_camera.rotation_euler = (1.239, 0.009709, 0.7232)
ob_camera.lock_rotations_4d = False
ob_camera.empty_display_type = 'ARROWS'
ob_camera.color = (0.0, 0.0, 0.0, 0.0)
ob_camera.hide_viewport = True
ob_camera.display_type = 'WIRE'
ob_camera.lineart.crease_threshold = 0.0

# ---- collection membership
col_collection_1.objects.link(ob_cylinder)
col_collection_1.objects.link(ob_hourglass_sand)
col_collection_1.objects.link(ob_hourglass_posts)
col_collection_1.objects.link(ob_hourglass_glass)
col_collection_1.objects.link(ob_hourglass_body)
col_collection_1.objects.link(ob_lamp)
col_collection_1.objects.link(ob_camera)

# ---- scene / render settings (as saved in the file)
scene.camera = ob_camera
scene.frame_start = 1; scene.frame_end = 250; scene.frame_set(1)
scene.render.engine = 'BLENDER_EEVEE_NEXT'
scene.render.resolution_percentage = 50
scene.render.dither_intensity = 0.0
scene.cycles.use_denoising = False
scene.cycles.samples = 128
scene.cycles.sampling_pattern = 'TABULATED_SOBOL'
scene.cycles.use_adaptive_sampling = False
scene.cycles.use_light_tree = False
scene.cycles.blur_glossy = 0.0
scene.cycles.sample_clamp_indirect = 0.0
scene.view_settings.view_transform = 'Standard'
bpy.context.view_layer.update()
